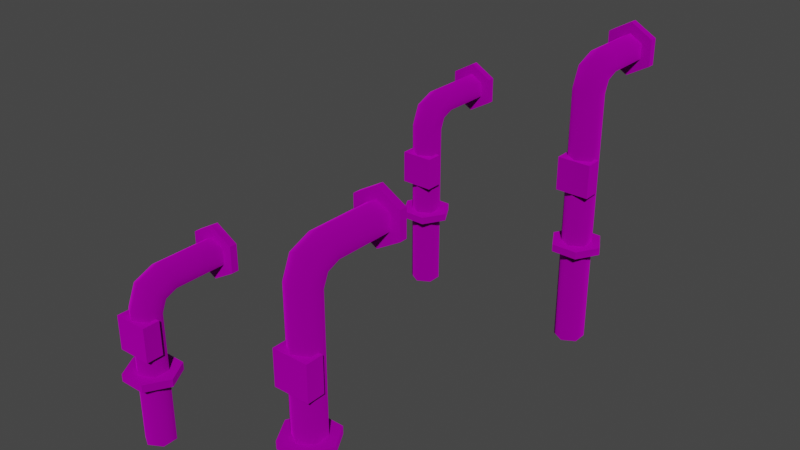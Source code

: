 # Source: pipes_standing.blend  (saved by Blender 3.4.6; exported with 4.5.12 LTS)
import bpy
from mathutils import Matrix  # noqa: F401  (used for matrix-valued properties, if any)

bpy.ops.wm.read_factory_settings(use_empty=True)
scene = bpy.context.scene
scene.name = 'Scene'

# ---- collections
col_collection = bpy.data.collections.new('Collection'); scene.collection.children.link(col_collection)
col_export = bpy.data.collections.new('Export'); scene.collection.children.link(col_export)

# ---- images (referenced by path relative to the original .blend; pixels are not part of the script)
import os
ASSET_DIR = os.environ.get("B2B_ASSET_DIR", "")  # directory of the original .blend (textures are referenced by path, not embedded)
HERE = os.path.dirname(os.path.abspath(__file__))  # packed textures are extracted next to this script under _unpacked/

def load_image(name, relpath, width, height, colorspace="sRGB"):
    """Load a texture the original file referenced (path relative to the .blend, or extracted next to this script)."""
    p = next((c for c in (os.path.join(HERE, relpath), os.path.join(ASSET_DIR, relpath)) if relpath and os.path.exists(c)), "")
    if p:
        img = bpy.data.images.load(p, check_existing=True)
        img.name = name
    else:  # same state as the original file: an image datablock whose file is absent (Cycles renders it pink)
        img = bpy.data.images.new(name, width, height)
        img.source = "FILE"
        img.filepath = "//" + (relpath or name)
    img.colorspace_settings.name = colorspace
    return img
img_pipe_small_iron_png = load_image('pipe_small_iron.png', 'pipe_small_iron.png', 1024, 1024, 'sRGB')
img_pipe_small_iron_fitting_png = load_image('pipe_small_iron_fitting.png', 'pipe_small_iron_fitting.png', 1024, 1024, 'sRGB')

# ---- materials (node trees are filled in below, after node groups)
mat_dummymtl_rsrc_world_prop_clockworks_pipes_small_standing_set_me = bpy.data.materials.new('dummymtl-rsrc.world.prop.clockworks.pipes_small_standing_set-Me')
mat_dummymtl_rsrc_world_prop_clockworks_pipes_small_standing_set_me.use_backface_culling = True
mat_dummymtl_rsrc_world_prop_clockworks_pipes_small_standing_set_me.use_transparent_shadow = False
mat_dummymtl_rsrc_world_prop_clockworks_pipes_small_standing_se = bpy.data.materials.new('dummymtl-rsrc.world.prop.clockworks.pipes_small_standing_se')
mat_dummymtl_rsrc_world_prop_clockworks_pipes_small_standing_se.use_backface_culling = True
mat_dummymtl_rsrc_world_prop_clockworks_pipes_small_standing_se.use_transparent_shadow = False

# ---- material node trees
mat_dummymtl_rsrc_world_prop_clockworks_pipes_small_standing_set_me.use_nodes = True; mat_dummymtl_rsrc_world_prop_clockworks_pipes_small_standing_set_me.node_tree.nodes.clear()
_N = mat_dummymtl_rsrc_world_prop_clockworks_pipes_small_standing_set_me.node_tree.nodes; _L = mat_dummymtl_rsrc_world_prop_clockworks_pipes_small_standing_set_me.node_tree.links
n0 = _N.new('ShaderNodeBsdfPrincipled'); n0.name = 'Principled BSDF'; n0.location = (10, 300)
n0.distribution = 'GGX'
n0.subsurface_method = 'RANDOM_WALK_SKIN'
n0.inputs[1].default_value = 1.0
n0.inputs[2].default_value = 1.0
n0.inputs[27].default_value = (0.0, 0.0, 0.0, 1.0)
n0.inputs[28].default_value = 1.0
n1 = _N.new('ShaderNodeOutputMaterial'); n1.name = 'Material Output'; n1.location = (320, 270)
n2 = _N.new('ShaderNodeTexImage'); n2.name = 'Image Texture'; n2.location = (-283, 204)
n2.image = img_pipe_small_iron_png
_L.new(n0.outputs[0], n1.inputs[0])
_L.new(n2.outputs[0], n0.inputs[0])
n1.is_active_output = True
mat_dummymtl_rsrc_world_prop_clockworks_pipes_small_standing_se.use_nodes = True; mat_dummymtl_rsrc_world_prop_clockworks_pipes_small_standing_se.node_tree.nodes.clear()
_N = mat_dummymtl_rsrc_world_prop_clockworks_pipes_small_standing_se.node_tree.nodes; _L = mat_dummymtl_rsrc_world_prop_clockworks_pipes_small_standing_se.node_tree.links
n0 = _N.new('ShaderNodeBsdfPrincipled'); n0.name = 'Principled BSDF'; n0.location = (10, 300)
n0.distribution = 'GGX'
n0.subsurface_method = 'RANDOM_WALK_SKIN'
n0.inputs[1].default_value = 1.0
n0.inputs[2].default_value = 1.0
n0.inputs[27].default_value = (0.0, 0.0, 0.0, 1.0)
n0.inputs[28].default_value = 1.0
n1 = _N.new('ShaderNodeOutputMaterial'); n1.name = 'Material Output'; n1.location = (320, 270)
n2 = _N.new('ShaderNodeTexImage'); n2.name = 'Image Texture'; n2.location = (-283, 204)
n2.image = img_pipe_small_iron_fitting_png
_L.new(n0.outputs[0], n1.inputs[0])
_L.new(n2.outputs[0], n0.inputs[0])
n1.is_active_output = True

# ---- world
world_world = bpy.data.worlds.new('World'); scene.world = world_world
world_world.use_nodes = True; world_world.node_tree.nodes.clear()
_N = world_world.node_tree.nodes; _L = world_world.node_tree.links
n0 = _N.new('ShaderNodeOutputWorld'); n0.name = 'World Output'; n0.location = (300, 300)
n1 = _N.new('ShaderNodeBackground'); n1.name = 'Background'; n1.location = (10, 300)
n1.inputs[0].default_value = (0.05088, 0.05088, 0.05088, 1.0)
_L.new(n1.outputs[0], n0.inputs[0])
n0.is_active_output = True
world_world.color = (0.05088, 0.05088, 0.05088)
world_world.use_sun_shadow = False
world_world.sun_shadow_jitter_overblur = 0.0

# ---- meshes
me_rsrc_world_prop_clockworks_pipes_small_standing_set_meshsets_pi = bpy.data.meshes.new('rsrc.world.prop.clockworks.pipes_small_standing_set-MeshSets[pi')
me_rsrc_world_prop_clockworks_pipes_small_standing_set_meshsets_pi.from_pydata([(0.1386, -1.56, 0.2559), (0.1386, -1.56, 0.9), (0.1386, -1.72, 0.2241), (0.1386, -1.72, 0.9), (1.339e-08, -1.8, 0.2082), (-2.942e-08, -1.8, 0.9), (-0.1386, -1.72, 0.2241), (-0.1386, -1.72, 0.9), (-0.1386, -1.56, 0.9), (7.594e-09, -1.48, 0.2718), (-2.942e-08, -1.48, 0.9), (0.1386, -1.508, 0.1315), (0.1386, -1.631, 0.009065), (1.963e-08, -1.692, -0.05217), (-0.1386, -1.631, 0.009065), (-0.1386, -1.508, 0.1315), (-0.1386, -1.56, 0.2559), (0.1386, -1.384, 0.08), (1.004e-08, -1.447, 0.1928), (-0.1386, -1.416, -0.08), (-0.1386, -1.384, 0.08), (0.1386, 0.5, 0.08), (-5.728e-09, 0.5, 0.16), (0.1386, 0.5, -0.08), (0.1386, -1.416, -0.08), (1.631e-09, 0.5, -0.16), (1.455e-08, -1.432, -0.16), (-0.1386, 0.5, -0.08), (-0.1386, 0.5, 0.08), (6.428e-09, -1.368, 0.16)], [], [(0, 9, 10), (10, 1, 0), (2, 0, 1), (1, 3, 2), (4, 2, 3), (3, 5, 4), (6, 4, 5), (5, 7, 6), (16, 6, 7), (7, 8, 16), (9, 16, 8), (8, 10, 9), (11, 18, 9), (9, 0, 11), (12, 11, 0), (0, 2, 12), (13, 12, 2), (2, 4, 13), (14, 13, 4), (4, 6, 14), (15, 14, 6), (6, 16, 15), (18, 15, 16), (16, 9, 18), (17, 29, 18), (18, 11, 17), (24, 17, 11), (11, 12, 24), (26, 24, 12), (12, 13, 26), (19, 26, 13), (13, 14, 19), (20, 19, 14), (14, 15, 20), (29, 20, 15), (15, 18, 29), (21, 22, 29), (29, 17, 21), (23, 21, 17), (17, 24, 23), (25, 23, 24), (24, 26, 25), (27, 25, 26), (26, 19, 27), (28, 27, 19), (19, 20, 28), (22, 28, 20), (20, 29, 22)])
me_rsrc_world_prop_clockworks_pipes_small_standing_set_meshsets_pi.polygons.foreach_set('use_smooth', [True] * 48)
_uv = me_rsrc_world_prop_clockworks_pipes_small_standing_set_meshsets_pi.uv_layers.new(name='UVMap')
_uv.uv.foreach_set('vector', [0.4458, 0.1667, 0.4488, 0.0, 0.5776, 0.0, 0.5776, 0.0, 0.5776, 0.1667, 0.4458, 0.1667, 0.4396, 0.3333, 0.4458, 0.1667, 0.5776, 0.1667, 0.5776, 0.1667, 0.5776, 0.3333, 0.4396, 0.3333, 0.4366, 0.5, 0.4396, 0.3333, 0.5776, 0.3333, 0.5776, 0.3333, 0.5776, 0.5, 0.4366, 0.5, 0.4396, 0.6667, 0.4366, 0.5, 0.5776, 0.5, 0.5776, 0.5, 0.5776, 0.6667, 0.4396, 0.6667, 0.4458, 0.8333, 0.4396, 0.6667, 0.5776, 0.6667, 0.5776, 0.6667, 0.5776, 0.8333, 0.4458, 0.8333, 0.4488, 1.0, 0.4458, 0.8333, 0.5776, 0.8333, 0.5776, 0.8333, 0.5776, 1.0, 0.4488, 1.0, 0.4066, 0.8334, 0.4129, 1.0, 0.4294, 1.0, 0.4294, 1.0, 0.4325, 0.8334, 0.4066, 0.8334, 0.3938, 0.6668, 0.4066, 0.8334, 0.4325, 0.8334, 0.4325, 0.8334, 0.4386, 0.6668, 0.3938, 0.6668, 0.3874, 0.5, 0.3938, 0.6668, 0.4386, 0.6668, 0.4386, 0.6668, 0.4416, 0.5, 0.3874, 0.5, 0.3938, 0.3332, 0.3874, 0.5, 0.4416, 0.5, 0.4416, 0.5, 0.4386, 0.3332, 0.3938, 0.3332, 0.4066, 0.1666, 0.3938, 0.3332, 0.4386, 0.3332, 0.4386, 0.3332, 0.4325, 0.1666, 0.4066, 0.1666, 0.4129, 0.0, 0.4066, 0.1666, 0.4325, 0.1666, 0.4325, 0.1666, 0.4294, 0.0, 0.4129, 0.0, 0.363, 0.8331, 0.3661, 1.0, 0.3825, 1.0, 0.3825, 1.0, 0.3889, 0.8332, 0.363, 0.8331, 0.3569, 0.6667, 0.363, 0.8331, 0.3889, 0.8332, 0.3889, 0.8332, 0.4016, 0.6667, 0.3569, 0.6667, 0.3538, 0.5, 0.3569, 0.6667, 0.4016, 0.6667, 0.4016, 0.6667, 0.408, 0.5, 0.3538, 0.5, 0.3569, 0.3333, 0.3538, 0.5, 0.408, 0.5, 0.408, 0.5, 0.4016, 0.3333, 0.3569, 0.3333, 0.363, 0.1667, 0.3569, 0.3333, 0.4016, 0.3333, 0.4016, 0.3333, 0.3889, 0.1667, 0.363, 0.1667, 0.3661, 0.0, 0.363, 0.1667, 0.3889, 0.1667, 0.3889, 0.1667, 0.3825, 0.0, 0.3661, 0.0, 0.0, 0.1668, 0.0, -5.555e-05, 0.3502, -5.555e-05, 0.3502, -5.555e-05, 0.3532, 0.1668, 0.0, 0.1668, 0.0, 0.3333, 0.0, 0.1668, 0.3532, 0.1668, 0.3532, 0.1668, 0.3593, 0.3333, 0.0, 0.3333, 0.0, 0.4999, 0.0, 0.3333, 0.3593, 0.3333, 0.3593, 0.3333, 0.3624, 0.4999, 0.0, 0.4999, 0.0, 0.6666, 0.0, 0.4999, 0.3624, 0.4999, 0.3624, 0.4999, 0.3593, 0.6666, 0.0, 0.6666, 0.0, 0.8333, 0.0, 0.6666, 0.3593, 0.6666, 0.3593, 0.6666, 0.3532, 0.8333, 0.0, 0.8333, 0.0, 0.9999, 0.0, 0.8333, 0.3532, 0.8333, 0.3532, 0.8333, 0.3502, 0.9999, 0.0, 0.9999])
me_rsrc_world_prop_clockworks_pipes_small_standing_set_meshsets_pi.materials.append(mat_dummymtl_rsrc_world_prop_clockworks_pipes_small_standing_set_me)
me_rsrc_world_prop_clockworks_pipes_small_standing_set_meshsets_pi.update()
me_rsrc_world_prop_clockworks_pipes_small_standing_set_meshsets_pi.normals_split_custom_set([tuple(v) for v in zip(*[iter([0.8946, 0.4382, 0.08716, 6.837e-06, 0.9808, 0.1951, -1.12e-05, 1.0, -2.18e-07, -1.12e-05, 1.0, -2.18e-07, 0.866, 0.5, 0.0, 0.8946, 0.4382, 0.08716, 0.8415, -0.5299, -0.1054, 0.8946, 0.4382, 0.08716, 0.866, 0.5, 0.0, 0.866, 0.5, 0.0, 0.866, -0.5, 2.279e-08, 0.8415, -0.5299, -0.1054, -1.329e-05, -0.9808, -0.1951, 0.8415, -0.5299, -0.1054, 0.866, -0.5, 2.279e-08, 0.866, -0.5, 2.279e-08, 1.01e-05, -1.0, 2.271e-08, -1.329e-05, -0.9808, -0.1951, -0.8415, -0.5298, -0.1054, -1.329e-05, -0.9808, -0.1951, 1.01e-05, -1.0, 2.271e-08, 1.01e-05, -1.0, 2.271e-08, -0.866, -0.5, 0.0, -0.8415, -0.5298, -0.1054, -0.8946, 0.4382, 0.08716, -0.8415, -0.5298, -0.1054, -0.866, -0.5, 0.0, -0.866, -0.5, 0.0, -0.866, 0.5, -1.906e-07, -0.8946, 0.4382, 0.08716, 6.837e-06, 0.9808, 0.1951, -0.8946, 0.4382, 0.08716, -0.866, 0.5, -1.906e-07, -0.866, 0.5, -1.906e-07, -1.12e-05, 1.0, -2.18e-07, 6.837e-06, 0.9808, 0.1951, 0.9242, 0.27, 0.27, 2.822e-06, 0.7071, 0.7071, 6.837e-06, 0.9808, 0.1951, 6.837e-06, 0.9808, 0.1951, 0.8946, 0.4382, 0.08716, 0.9242, 0.27, 0.27, 0.824, -0.4006, -0.4006, 0.9242, 0.27, 0.27, 0.8946, 0.4382, 0.08716, 0.8946, 0.4382, 0.08716, 0.8415, -0.5299, -0.1054, 0.824, -0.4006, -0.4006, -1.363e-06, -0.7071, -0.7071, 0.824, -0.4006, -0.4006, 0.8415, -0.5299, -0.1054, 0.8415, -0.5299, -0.1054, -1.329e-05, -0.9808, -0.1951, -1.363e-06, -0.7071, -0.7071, -0.824, -0.4006, -0.4006, -1.363e-06, -0.7071, -0.7071, -1.329e-05, -0.9808, -0.1951, -1.329e-05, -0.9808, -0.1951, -0.8415, -0.5298, -0.1054, -0.824, -0.4006, -0.4006, -0.9242, 0.27, 0.27, -0.824, -0.4006, -0.4006, -0.8415, -0.5298, -0.1054, -0.8415, -0.5298, -0.1054, -0.8946, 0.4382, 0.08716, -0.9242, 0.27, 0.27, 2.822e-06, 0.7071, 0.7071, -0.9242, 0.27, 0.27, -0.8946, 0.4382, 0.08716, -0.8946, 0.4382, 0.08716, 6.837e-06, 0.9808, 0.1951, 2.822e-06, 0.7071, 0.7071, 0.8946, 0.08716, 0.4382, -5.904e-06, 0.1951, 0.9808, 2.822e-06, 0.7071, 0.7071, 2.822e-06, 0.7071, 0.7071, 0.9242, 0.27, 0.27, 0.8946, 0.08716, 0.4382, 0.8415, -0.1054, -0.5298, 0.8946, 0.08716, 0.4382, 0.9242, 0.27, 0.27, 0.9242, 0.27, 0.27, 0.824, -0.4006, -0.4006, 0.8415, -0.1054, -0.5298, 4.017e-06, -0.1951, -0.9808, 0.8415, -0.1054, -0.5298, 0.824, -0.4006, -0.4006, 0.824, -0.4006, -0.4006, -1.363e-06, -0.7071, -0.7071, 4.017e-06, -0.1951, -0.9808, -0.8415, -0.1054, -0.5299, 4.017e-06, -0.1951, -0.9808, -1.363e-06, -0.7071, -0.7071, -1.363e-06, -0.7071, -0.7071, -0.824, -0.4006, -0.4006, -0.8415, -0.1054, -0.5299, -0.8946, 0.08717, 0.4382, -0.8415, -0.1054, -0.5299, -0.824, -0.4006, -0.4006, -0.824, -0.4006, -0.4006, -0.9242, 0.27, 0.27, -0.8946, 0.08717, 0.4382, -5.904e-06, 0.1951, 0.9808, -0.8946, 0.08717, 0.4382, -0.9242, 0.27, 0.27, -0.9242, 0.27, 0.27, 2.822e-06, 0.7071, 0.7071, -5.904e-06, 0.1951, 0.9808, 0.866, -1.244e-10, 0.5, -4.184e-06, 2.332e-08, 1.0, -5.904e-06, 0.1951, 0.9808, -5.904e-06, 0.1951, 0.9808, 0.8946, 0.08716, 0.4382, 0.866, -1.244e-10, 0.5, 0.866, 2.278e-08, -0.5, 0.866, -1.244e-10, 0.5, 0.8946, 0.08716, 0.4382, 0.8946, 0.08716, 0.4382, 0.8415, -0.1054, -0.5298, 0.866, 2.278e-08, -0.5, 4.382e-06, 2.14e-08, -1.0, 0.866, 2.278e-08, -0.5, 0.8415, -0.1054, -0.5298, 0.8415, -0.1054, -0.5298, 4.017e-06, -0.1951, -0.9808, 4.382e-06, 2.14e-08, -1.0, -0.866, -1.648e-09, -0.5, 4.382e-06, 2.14e-08, -1.0, 4.017e-06, -0.1951, -0.9808, 4.017e-06, -0.1951, -0.9808, -0.8415, -0.1054, -0.5299, -0.866, -1.648e-09, -0.5, -0.866, 2.457e-08, 0.5, -0.866, -1.648e-09, -0.5, -0.8415, -0.1054, -0.5299, -0.8415, -0.1054, -0.5299, -0.8946, 0.08717, 0.4382, -0.866, 2.457e-08, 0.5, -4.184e-06, 2.332e-08, 1.0, -0.866, 2.457e-08, 0.5, -0.8946, 0.08717, 0.4382, -0.8946, 0.08717, 0.4382, -5.904e-06, 0.1951, 0.9808, -4.184e-06, 2.332e-08, 1.0])] * 3)])
me_rsrc_world_prop_clockworks_pipes_small_standing_set_meshset = bpy.data.meshes.new('rsrc.world.prop.clockworks.pipes_small_standing_set-MeshSet')
me_rsrc_world_prop_clockworks_pipes_small_standing_set_meshset.from_pydata([(-4.974e-08, -1.92, 0.9), (-0.2425, -1.78, 0.9), (-0.2425, -1.78, 0.82), (-0.2425, -1.5, 0.9), (3.925e-08, -1.36, 0.9), (3.21e-08, -1.36, 0.82), (0.2425, -1.5, 0.9), (0.2425, -1.78, 0.82), (0.2425, -1.78, 0.9), (-0.14, -0.325, -0.2425), (-0.14, -0.405, -0.2425), (0.14, -0.325, -0.2425), (0.28, -0.405, 1.09e-07), (0.14, -0.405, -0.2425), (0.28, -0.325, 7.083e-08), (0.14, -0.325, 0.2425), (0.14, -0.405, 0.2425), (-0.14, -0.325, 0.2425), (-0.14, -0.405, 0.2425), (-0.28, -0.325, 1.09e-07), (-0.18, -0.75, 6.676e-08), (-0.18, -0.75, -0.18), (0.18, -0.75, -0.18), (-0.18, -1.11, -0.18), (0.18, -0.75, 6.676e-08), (0.18, -1.11, -0.18), (0.18, -1.11, -9.537e-09), (-0.18, -1.11, -9.537e-09), (-5.689e-08, -1.92, 0.82), (-0.2425, -1.5, 0.82), (0.2425, -1.5, 0.82), (-0.28, -0.405, 1.471e-07)], [], [(0, 2, 28), (0, 1, 2), (1, 29, 2), (1, 3, 29), (3, 5, 29), (3, 4, 5), (4, 30, 5), (4, 6, 30), (6, 7, 30), (6, 8, 7), (8, 28, 7), (8, 0, 28), (19, 10, 31), (19, 9, 10), (9, 13, 10), (9, 11, 13), (11, 12, 13), (11, 14, 12), (14, 16, 12), (14, 15, 16), (15, 18, 16), (15, 17, 18), (17, 31, 18), (17, 19, 31), (20, 27, 26), (26, 24, 20), (21, 22, 25), (25, 23, 21), (24, 26, 25), (25, 22, 24), (26, 27, 23), (23, 25, 26), (27, 20, 21), (21, 23, 27), (28, 2, 29), (28, 29, 5), (28, 5, 7), (7, 5, 30), (12, 10, 13), (31, 10, 12), (31, 12, 16), (31, 16, 18)])
me_rsrc_world_prop_clockworks_pipes_small_standing_set_meshset.polygons.foreach_set('use_smooth', [1, 1, 0, 0, 1, 1, 1, 1, 0, 0, 1, 1, 0, 0, 0, 0, 1, 0, 1, 1, 0, 0, 1, 1, 0, 0, 0, 0, 0, 0, 0, 0, 0, 0, 0, 0, 0, 0, 0, 0, 0, 0])
_uv = me_rsrc_world_prop_clockworks_pipes_small_standing_set_meshset.uv_layers.new(name='UVMap')
_uv.uv.foreach_set('vector', [0.5, 0.9941, 0.3984, 0.7069, 0.3984, 0.9941, 0.5, 0.9941, 0.5, 0.7069, 0.3984, 0.7069, 0.5, 0.7069, 0.3984, 0.4193, 0.3984, 0.7069, 0.5, 0.7069, 0.5, 0.4193, 0.3984, 0.4193, 0.5, 0.4193, 0.3984, 0.1326, 0.3984, 0.4193, 0.5, 0.4193, 0.5, 0.1326, 0.3984, 0.1326, 0.5, 0.1326, 0.3984, 0.4197, 0.3984, 0.1326, 0.5, 0.1326, 0.5, 0.4197, 0.3984, 0.4197, 0.5, 0.4197, 0.3984, 0.7069, 0.3984, 0.4197, 0.5, 0.4197, 0.5, 0.7069, 0.3984, 0.7069, 0.5, 0.7069, 0.3984, 0.9941, 0.3984, 0.7069, 0.5, 0.7069, 0.5, 0.9941, 0.3984, 0.9941, 2.0, 0.0, 1.667, 0.076, 2.0, 0.076, 2.0, 0.0, 1.667, 0.0, 1.667, 0.076, 1.667, 0.0, 1.333, 0.076, 1.667, 0.076, 1.667, 0.0, 1.333, 0.0, 1.333, 0.076, 1.333, 0.0, 1.0, 0.076, 1.333, 0.076, 1.333, 0.0, 1.0, 0.0, 1.0, 0.076, 1.0, 0.0, 0.667, 0.076, 1.0, 0.076, 1.0, 0.0, 0.667, 0.0, 0.667, 0.076, 0.667, 0.0, 0.333, 0.076, 0.667, 0.076, 0.667, 0.0, 0.333, 0.0, 0.333, 0.076, 0.333, 0.0, 4.19e-05, 0.076, 0.333, 0.076, 0.333, 0.0, 4.19e-05, 0.0, 4.19e-05, 0.076, 0.3947, 0.1929, 0.3947, 0.4201, 0.6041, 0.4201, 0.6041, 0.4201, 0.6041, 0.1929, 0.3947, 0.1929, -0.2081, 0.7427, -0.2081, 0.3243, 0.2104, 0.3243, 0.2104, 0.3243, 0.2104, 0.7427, -0.2081, 0.7427, 0.6087, 0.4174, 0.6087, 0.7116, 0.3913, 0.7116, 0.3913, 0.7116, 0.3913, 0.4174, 0.6087, 0.4174, 0.616, 0.7075, 0.616, 1.0, 0.3983, 1.0, 0.3983, 1.0, 0.3983, 0.7075, 0.616, 0.7075, 0.3913, 0.7116, 0.3913, 0.4174, 0.6087, 0.4174, 0.6087, 0.4174, 0.6087, 0.7116, 0.3913, 0.7116, -8.125e-07, 0.9915, -0.3897, 0.7665, -0.3897, 0.3165, -8.125e-07, 0.9915, -0.3897, 0.3165, -7.052e-07, 0.09149, -8.125e-07, 0.9915, -7.052e-07, 0.09149, 0.3897, 0.7665, 0.3897, 0.7665, -7.052e-07, 0.09149, 0.3897, 0.3165, 1.0, 0.9847, 0.6103, 0.3097, 0.6103, 0.7597, 1.0, 0.08466, 0.6103, 0.3097, 1.0, 0.9847, 1.0, 0.08466, 1.0, 0.9847, 1.39, 0.7597, 1.0, 0.08466, 1.39, 0.7597, 1.39, 0.3097])
me_rsrc_world_prop_clockworks_pipes_small_standing_set_meshset.materials.append(mat_dummymtl_rsrc_world_prop_clockworks_pipes_small_standing_se)
me_rsrc_world_prop_clockworks_pipes_small_standing_set_meshset.update()
me_rsrc_world_prop_clockworks_pipes_small_standing_set_meshset.normals_split_custom_set([tuple(v) for v in zip(*[iter([-0.5, -0.866, 9.565e-07, -0.5, -0.866, 0.0, 0.5, -0.866, 7.871e-07, -0.5, -0.866, 9.565e-07, -0.5, -0.866, 0.0, -0.5, -0.866, 0.0, -1.0, 0.0, 0.0, -1.0, 0.0, 0.0, -1.0, 0.0, 0.0, -1.0, 0.0, 0.0, -1.0, 0.0, 0.0, -1.0, 0.0, 0.0, -0.5, 0.866, -1.539e-07, -0.5, 0.866, -2.25e-06, -0.5, 0.866, 0.0, -0.5, 0.866, -1.539e-07, 0.5, 0.866, -2.039e-06, -0.5, 0.866, -2.25e-06, 0.5, 0.866, -2.039e-06, 0.5, 0.866, -4.714e-07, -0.5, 0.866, -2.25e-06, 0.5, 0.866, -2.039e-06, 0.5, 0.866, 0.0, 0.5, 0.866, -4.714e-07, 1.0, 0.0, 0.0, 1.0, 0.0, 0.0, 1.0, 0.0, 0.0, 1.0, 0.0, 0.0, 1.0, 0.0, 0.0, 1.0, 0.0, 0.0, 0.5, -0.866, 2.542e-07, 0.5, -0.866, 7.871e-07, 0.5, -0.866, 0.0, 0.5, -0.866, 2.542e-07, -0.5, -0.866, 9.565e-07, 0.5, -0.866, 7.871e-07, -0.866, 0.0, -0.5, -0.866, 0.0, -0.5, -0.866, 0.0, -0.5, -0.866, 0.0, -0.5, -0.866, 0.0, -0.5, -0.866, 0.0, -0.5, 0.0, 0.0, -1.0, 0.0, 0.0, -1.0, 0.0, 0.0, -1.0, 0.0, 0.0, -1.0, 0.0, 0.0, -1.0, 0.0, 0.0, -1.0, 0.866, 0.0, -0.5, 0.866, 0.0, -0.5, 0.866, 0.0, -0.5, 0.866, -6.211e-07, -0.5, 0.866, -6.211e-07, -0.5, 0.866, -6.211e-07, -0.5, 0.866, 5.474e-07, 0.5, 0.866, 1.178e-07, 0.5, 0.866, 6.652e-07, 0.5, 0.866, 5.474e-07, 0.5, 0.866, 0.0, 0.5, 0.866, 1.178e-07, 0.5, 0.0, 0.0, 1.0, 0.0, 0.0, 1.0, 0.0, 0.0, 1.0, 0.0, 0.0, 1.0, 0.0, 0.0, 1.0, 0.0, 0.0, 1.0, -0.866, -7.825e-09, 0.5, -0.866, -3.635e-08, 0.5, -0.866, 0.0, 0.5, -0.866, -7.825e-09, 0.5, -0.866, -4.417e-08, 0.5, -0.866, -3.635e-08, 0.5, 0.0, -2.119e-07, 1.0, 0.0, -2.119e-07, 1.0, 0.0, -2.119e-07, 1.0, 0.0, -2.119e-07, 1.0, 0.0, -2.119e-07, 1.0, 0.0, -2.119e-07, 1.0, 0.0, 0.0, -1.0, 0.0, 0.0, -1.0, 0.0, 0.0, -1.0, 0.0, 0.0, -1.0, 0.0, 0.0, -1.0, 0.0, 0.0, -1.0, 1.0, 0.0, 0.0, 1.0, 0.0, 0.0, 1.0, 0.0, 0.0, 1.0, 0.0, 0.0, 1.0, 0.0, 0.0, 1.0, 0.0, 0.0, 0.0, -1.0, 0.0, 0.0, -1.0, 0.0, 0.0, -1.0, 0.0, 0.0, -1.0, 0.0, 0.0, -1.0, 0.0, 0.0, -1.0, 0.0, -1.0, 0.0, 0.0, -1.0, 0.0, 0.0, -1.0, 0.0, 0.0, -1.0, 0.0, 0.0, -1.0, 0.0, 0.0, -1.0, 0.0, 0.0, 4.389e-07, 0.0, -1.0, 4.389e-07, 0.0, -1.0, 4.389e-07, 0.0, -1.0, -1.097e-07, 0.0, -1.0, -1.097e-07, 0.0, -1.0, -1.097e-07, 0.0, -1.0, 0.0, 0.0, -1.0, 0.0, 0.0, -1.0, 0.0, 0.0, -1.0, -2.195e-07, 0.0, -1.0, -2.195e-07, 0.0, -1.0, -2.195e-07, 0.0, -1.0, 0.0, -1.0, -2.195e-07, 0.0, -1.0, -2.195e-07, 0.0, -1.0, -2.195e-07, 0.0, -1.0, 0.0, 0.0, -1.0, 0.0, 0.0, -1.0, 0.0, 0.0, -1.0, -1.097e-07, 0.0, -1.0, -1.097e-07, 0.0, -1.0, -1.097e-07, 0.0, -1.0, 2.195e-07, 0.0, -1.0, 2.195e-07, 0.0, -1.0, 2.195e-07])] * 3)])
me_rsrc_world_prop_clockworks_pipes_small_standing_set_meshset_001 = bpy.data.meshes.new('rsrc.world.prop.clockworks.pipes_small_standing_set-MeshSet.001')
me_rsrc_world_prop_clockworks_pipes_small_standing_set_meshset_001.from_pydata([(0.1386, -1.06, 0.2559), (0.1386, -1.06, 0.9), (0.1386, -1.22, 0.2241), (0.1386, -1.22, 0.9), (1.339e-08, -1.3, 0.2082), (-2.942e-08, -1.3, 0.9), (-0.1386, -1.22, 0.2241), (-0.1386, -1.22, 0.9), (-0.1386, -1.06, 0.9), (7.594e-09, -0.98, 0.2718), (-2.942e-08, -0.98, 0.9), (0.1386, -1.008, 0.1315), (0.1386, -1.131, 0.009065), (1.963e-08, -1.192, -0.05217), (-0.1386, -1.131, 0.009065), (-0.1386, -1.008, 0.1315), (-0.1386, -1.06, 0.2559), (0.1386, -0.8841, 0.08), (1.004e-08, -0.9472, 0.1928), (-0.1386, -0.9159, -0.08), (-0.1386, -0.8841, 0.08), (0.1386, 0.5, 0.08), (-5.728e-09, 0.5, 0.16), (0.1386, 0.5, -0.08), (0.1386, -0.9159, -0.08), (1.631e-09, 0.5, -0.16), (1.455e-08, -0.9318, -0.16), (-0.1386, 0.5, -0.08), (-0.1386, 0.5, 0.08), (6.428e-09, -0.8682, 0.16)], [], [(0, 9, 10), (10, 1, 0), (2, 0, 1), (1, 3, 2), (4, 2, 3), (3, 5, 4), (6, 4, 5), (5, 7, 6), (16, 6, 7), (7, 8, 16), (9, 16, 8), (8, 10, 9), (11, 18, 9), (9, 0, 11), (12, 11, 0), (0, 2, 12), (13, 12, 2), (2, 4, 13), (14, 13, 4), (4, 6, 14), (15, 14, 6), (6, 16, 15), (18, 15, 16), (16, 9, 18), (17, 29, 18), (18, 11, 17), (24, 17, 11), (11, 12, 24), (26, 24, 12), (12, 13, 26), (19, 26, 13), (13, 14, 19), (20, 19, 14), (14, 15, 20), (29, 20, 15), (15, 18, 29), (21, 22, 29), (29, 17, 21), (23, 21, 17), (17, 24, 23), (25, 23, 24), (24, 26, 25), (27, 25, 26), (26, 19, 27), (28, 27, 19), (19, 20, 28), (22, 28, 20), (20, 29, 22)])
me_rsrc_world_prop_clockworks_pipes_small_standing_set_meshset_001.polygons.foreach_set('use_smooth', [True] * 48)
_uv = me_rsrc_world_prop_clockworks_pipes_small_standing_set_meshset_001.uv_layers.new(name='UVMap')
_uv.uv.foreach_set('vector', [0.3793, 0.1667, 0.3824, 0.0, 0.5112, 0.0, 0.5112, 0.0, 0.5112, 0.1667, 0.3793, 0.1667, 0.3732, 0.3333, 0.3793, 0.1667, 0.5112, 0.1667, 0.5112, 0.1667, 0.5112, 0.3333, 0.3732, 0.3333, 0.3701, 0.5, 0.3732, 0.3333, 0.5112, 0.3333, 0.5112, 0.3333, 0.5112, 0.5, 0.3701, 0.5, 0.3732, 0.6667, 0.3701, 0.5, 0.5112, 0.5, 0.5112, 0.5, 0.5112, 0.6667, 0.3732, 0.6667, 0.3793, 0.8333, 0.3732, 0.6667, 0.5112, 0.6667, 0.5112, 0.6667, 0.5112, 0.8333, 0.3793, 0.8333, 0.3824, 1.0, 0.3793, 0.8333, 0.5112, 0.8333, 0.5112, 0.8333, 0.5112, 1.0, 0.3824, 1.0, 0.3401, 0.8334, 0.3465, 1.0, 0.3629, 1.0, 0.3629, 1.0, 0.366, 0.8334, 0.3401, 0.8334, 0.3274, 0.6668, 0.3401, 0.8334, 0.366, 0.8334, 0.366, 0.8334, 0.3721, 0.6668, 0.3274, 0.6668, 0.321, 0.5, 0.3274, 0.6668, 0.3721, 0.6668, 0.3721, 0.6668, 0.3752, 0.5, 0.321, 0.5, 0.3274, 0.3332, 0.321, 0.5, 0.3752, 0.5, 0.3752, 0.5, 0.3721, 0.3332, 0.3274, 0.3332, 0.3401, 0.1666, 0.3274, 0.3332, 0.3721, 0.3332, 0.3721, 0.3332, 0.366, 0.1666, 0.3401, 0.1666, 0.3465, 0.0, 0.3401, 0.1666, 0.366, 0.1666, 0.366, 0.1666, 0.3629, 0.0, 0.3465, 0.0, 0.2966, 0.8331, 0.2996, 1.0, 0.3161, 1.0, 0.3161, 1.0, 0.3224, 0.8332, 0.2966, 0.8331, 0.2904, 0.6667, 0.2966, 0.8331, 0.3224, 0.8332, 0.3224, 0.8332, 0.3352, 0.6667, 0.2904, 0.6667, 0.2874, 0.5, 0.2904, 0.6667, 0.3352, 0.6667, 0.3352, 0.6667, 0.3416, 0.5, 0.2874, 0.5, 0.2904, 0.3333, 0.2874, 0.5, 0.3416, 0.5, 0.3416, 0.5, 0.3352, 0.3333, 0.2904, 0.3333, 0.2966, 0.1667, 0.2904, 0.3333, 0.3352, 0.3333, 0.3352, 0.3333, 0.3224, 0.1667, 0.2966, 0.1667, 0.2996, 0.0, 0.2966, 0.1667, 0.3224, 0.1667, 0.3224, 0.1667, 0.3161, 0.0, 0.2996, 0.0, 0.0, 0.1668, 0.0, -5.555e-05, 0.2837, -5.555e-05, 0.2837, -5.555e-05, 0.2868, 0.1668, 0.0, 0.1668, 0.0, 0.3333, 0.0, 0.1668, 0.2868, 0.1668, 0.2868, 0.1668, 0.2929, 0.3333, 0.0, 0.3333, 0.0, 0.4999, 0.0, 0.3333, 0.2929, 0.3333, 0.2929, 0.3333, 0.296, 0.4999, 0.0, 0.4999, 0.0, 0.6666, 0.0, 0.4999, 0.296, 0.4999, 0.296, 0.4999, 0.2929, 0.6666, 0.0, 0.6666, 0.0, 0.8333, 0.0, 0.6666, 0.2929, 0.6666, 0.2929, 0.6666, 0.2868, 0.8333, 0.0, 0.8333, 0.0, 0.9999, 0.0, 0.8333, 0.2868, 0.8333, 0.2868, 0.8333, 0.2837, 0.9999, 0.0, 0.9999])
me_rsrc_world_prop_clockworks_pipes_small_standing_set_meshset_001.materials.append(mat_dummymtl_rsrc_world_prop_clockworks_pipes_small_standing_set_me)
me_rsrc_world_prop_clockworks_pipes_small_standing_set_meshset_001.update()
me_rsrc_world_prop_clockworks_pipes_small_standing_set_meshset_001.normals_split_custom_set([tuple(v) for v in zip(*[iter([0.8946, 0.4382, 0.08716, 9.06e-06, 0.9808, 0.1951, -1.126e-05, 1.0, -8.18e-08, -1.126e-05, 1.0, -8.18e-08, 0.866, 0.5, 0.0, 0.8946, 0.4382, 0.08716, 0.8415, -0.5299, -0.1054, 0.8946, 0.4382, 0.08716, 0.866, 0.5, 0.0, 0.866, 0.5, 0.0, 0.866, -0.5, -3.524e-08, 0.8415, -0.5299, -0.1054, -1.335e-05, -0.9808, -0.1951, 0.8415, -0.5299, -0.1054, 0.866, -0.5, -3.524e-08, 0.866, -0.5, -3.524e-08, 1.008e-05, -1.0, -3.511e-08, -1.335e-05, -0.9808, -0.1951, -0.8415, -0.5298, -0.1054, -1.335e-05, -0.9808, -0.1951, 1.008e-05, -1.0, -3.511e-08, 1.008e-05, -1.0, -3.511e-08, -0.866, -0.5, 0.0, -0.8415, -0.5298, -0.1054, -0.8946, 0.4382, 0.08716, -0.8415, -0.5298, -0.1054, -0.866, -0.5, 0.0, -0.866, -0.5, 0.0, -0.866, 0.5, -8.144e-08, -0.8946, 0.4382, 0.08716, 9.06e-06, 0.9808, 0.1951, -0.8946, 0.4382, 0.08716, -0.866, 0.5, -8.144e-08, -0.866, 0.5, -8.144e-08, -1.126e-05, 1.0, -8.18e-08, 9.06e-06, 0.9808, 0.1951, 0.9242, 0.27, 0.27, 4.197e-08, 0.7071, 0.7071, 9.06e-06, 0.9808, 0.1951, 9.06e-06, 0.9808, 0.1951, 0.8946, 0.4382, 0.08716, 0.9242, 0.27, 0.27, 0.824, -0.4006, -0.4006, 0.9242, 0.27, 0.27, 0.8946, 0.4382, 0.08716, 0.8946, 0.4382, 0.08716, 0.8415, -0.5299, -0.1054, 0.824, -0.4006, -0.4006, -2.044e-07, -0.7071, -0.7071, 0.824, -0.4006, -0.4006, 0.8415, -0.5299, -0.1054, 0.8415, -0.5299, -0.1054, -1.335e-05, -0.9808, -0.1951, -2.044e-07, -0.7071, -0.7071, -0.824, -0.4006, -0.4006, -2.044e-07, -0.7071, -0.7071, -1.335e-05, -0.9808, -0.1951, -1.335e-05, -0.9808, -0.1951, -0.8415, -0.5298, -0.1054, -0.824, -0.4006, -0.4006, -0.9242, 0.27, 0.27, -0.824, -0.4006, -0.4006, -0.8415, -0.5298, -0.1054, -0.8415, -0.5298, -0.1054, -0.8946, 0.4382, 0.08716, -0.9242, 0.27, 0.27, 4.197e-08, 0.7071, 0.7071, -0.9242, 0.27, 0.27, -0.8946, 0.4382, 0.08716, -0.8946, 0.4382, 0.08716, 9.06e-06, 0.9808, 0.1951, 4.197e-08, 0.7071, 0.7071, 0.8946, 0.08716, 0.4382, -8.331e-06, 0.1951, 0.9808, 4.197e-08, 0.7071, 0.7071, 4.197e-08, 0.7071, 0.7071, 0.9242, 0.27, 0.27, 0.8946, 0.08716, 0.4382, 0.8415, -0.1054, -0.5298, 0.8946, 0.08716, 0.4382, 0.9242, 0.27, 0.27, 0.9242, 0.27, 0.27, 0.824, -0.4006, -0.4006, 0.8415, -0.1054, -0.5298, 7.343e-06, -0.1951, -0.9808, 0.8415, -0.1054, -0.5298, 0.824, -0.4006, -0.4006, 0.824, -0.4006, -0.4006, -2.044e-07, -0.7071, -0.7071, 7.343e-06, -0.1951, -0.9808, -0.8415, -0.1054, -0.5299, 7.343e-06, -0.1951, -0.9808, -2.044e-07, -0.7071, -0.7071, -2.044e-07, -0.7071, -0.7071, -0.824, -0.4006, -0.4006, -0.8415, -0.1054, -0.5299, -0.8946, 0.08717, 0.4382, -0.8415, -0.1054, -0.5299, -0.824, -0.4006, -0.4006, -0.824, -0.4006, -0.4006, -0.9242, 0.27, 0.27, -0.8946, 0.08717, 0.4382, -8.331e-06, 0.1951, 0.9808, -0.8946, 0.08717, 0.4382, -0.9242, 0.27, 0.27, -0.9242, 0.27, 0.27, 4.197e-08, 0.7071, 0.7071, -8.331e-06, 0.1951, 0.9808, 0.866, 4.923e-10, 0.5, -2.037e-06, 3.11e-08, 1.0, -8.331e-06, 0.1951, 0.9808, -8.331e-06, 0.1951, 0.9808, 0.8946, 0.08716, 0.4382, 0.866, 4.923e-10, 0.5, 0.866, 3.081e-08, -0.5, 0.866, 4.923e-10, 0.5, 0.8946, 0.08716, 0.4382, 0.8946, 0.08716, 0.4382, 0.8415, -0.1054, -0.5298, 0.866, 3.081e-08, -0.5, 2.256e-06, 2.844e-08, -1.0, 0.866, 3.081e-08, -0.5, 0.8415, -0.1054, -0.5298, 0.8415, -0.1054, -0.5298, 7.343e-06, -0.1951, -0.9808, 2.256e-06, 2.844e-08, -1.0, -0.866, -2.181e-09, -0.5, 2.256e-06, 2.844e-08, -1.0, 7.343e-06, -0.1951, -0.9808, 7.343e-06, -0.1951, -0.9808, -0.8415, -0.1054, -0.5299, -0.866, -2.181e-09, -0.5, -0.866, 3.342e-08, 0.5, -0.866, -2.181e-09, -0.5, -0.8415, -0.1054, -0.5299, -0.8415, -0.1054, -0.5299, -0.8946, 0.08717, 0.4382, -0.866, 3.342e-08, 0.5, -2.037e-06, 3.11e-08, 1.0, -0.866, 3.342e-08, 0.5, -0.8946, 0.08717, 0.4382, -0.8946, 0.08717, 0.4382, -8.331e-06, 0.1951, 0.9808, -2.037e-06, 3.11e-08, 1.0])] * 3)])
me_rsrc_world_prop_clockworks_pipes_small_standing_set_meshset_002 = bpy.data.meshes.new('rsrc.world.prop.clockworks.pipes_small_standing_set-MeshSet.002')
me_rsrc_world_prop_clockworks_pipes_small_standing_set_meshset_002.from_pydata([(-4.974e-08, -1.42, 0.9), (-0.2425, -1.28, 0.9), (-0.2425, -1.28, 0.82), (-0.2425, -1.0, 0.9), (3.925e-08, -0.86, 0.9), (0.2425, -1.0, 0.82), (3.21e-08, -0.86, 0.82), (0.2425, -1.0, 0.9), (0.2425, -1.28, 0.9), (-0.14, -0.2, -0.2425), (-0.14, -0.28, -0.2425), (0.14, -0.2, -0.2425), (0.14, -0.28, -0.2425), (0.28, -0.2, 7.629e-08), (0.28, -0.28, 1.144e-07), (0.14, -0.2, 0.2425), (0.14, -0.28, 0.2425), (-0.14, -0.2, 0.2425), (-0.14, -0.28, 0.2425), (-0.28, -0.2, 1.144e-07), (-0.18, -0.5, 7.629e-08), (-0.18, -0.5, -0.18), (0.18, -0.5, -0.18), (-0.18, -0.86, -0.18), (0.18, -0.5, 7.629e-08), (0.18, -0.86, -0.18), (0.18, -0.86, 0.0), (-0.18, -0.86, 0.0), (-5.689e-08, -1.42, 0.82), (-0.2425, -1.0, 0.82), (0.2425, -1.28, 0.82), (-0.28, -0.28, 1.526e-07)], [], [(0, 2, 28), (0, 1, 2), (1, 29, 2), (1, 3, 29), (3, 6, 29), (3, 4, 6), (4, 5, 6), (4, 7, 5), (7, 30, 5), (7, 8, 30), (8, 28, 30), (8, 0, 28), (19, 10, 31), (19, 9, 10), (9, 12, 10), (9, 11, 12), (11, 14, 12), (11, 13, 14), (13, 16, 14), (13, 15, 16), (15, 18, 16), (15, 17, 18), (17, 31, 18), (17, 19, 31), (20, 27, 26), (26, 24, 20), (21, 22, 25), (25, 23, 21), (24, 26, 25), (25, 22, 24), (26, 27, 23), (23, 25, 26), (27, 20, 21), (21, 23, 27), (28, 2, 29), (28, 29, 6), (28, 6, 30), (30, 6, 5), (14, 10, 12), (31, 10, 14), (31, 14, 16), (31, 16, 18)])
me_rsrc_world_prop_clockworks_pipes_small_standing_set_meshset_002.polygons.foreach_set('use_smooth', [1, 1, 0, 0, 0, 0, 1, 1, 0, 0, 1, 1, 0, 1, 0, 0, 1, 0, 1, 1, 0, 0, 1, 1, 0, 0, 0, 0, 0, 0, 0, 0, 0, 0, 0, 0, 0, 0, 0, 0, 0, 0])
_uv = me_rsrc_world_prop_clockworks_pipes_small_standing_set_meshset_002.uv_layers.new(name='UVMap')
_uv.uv.foreach_set('vector', [0.5, 0.9941, 0.3984, 0.7069, 0.3984, 0.9941, 0.5, 0.9941, 0.5, 0.7069, 0.3984, 0.7069, 0.5, 0.7069, 0.3984, 0.4193, 0.3984, 0.7069, 0.5, 0.7069, 0.5, 0.4193, 0.3984, 0.4193, 0.5, 0.4193, 0.3984, 0.1326, 0.3984, 0.4193, 0.5, 0.4193, 0.5, 0.1326, 0.3984, 0.1326, 0.5, 0.1326, 0.3984, 0.4197, 0.3984, 0.1326, 0.5, 0.1326, 0.5, 0.4197, 0.3984, 0.4197, 0.5, 0.4197, 0.3984, 0.7069, 0.3984, 0.4197, 0.5, 0.4197, 0.5, 0.7069, 0.3984, 0.7069, 0.5, 0.7069, 0.3984, 0.9941, 0.3984, 0.7069, 0.5, 0.7069, 0.5, 0.9941, 0.3984, 0.9941, 2.0, 0.0, 1.667, 0.076, 2.0, 0.076, 2.0, 0.0, 1.667, 0.0, 1.667, 0.076, 1.667, 0.0, 1.333, 0.076, 1.667, 0.076, 1.667, 0.0, 1.333, 0.0, 1.333, 0.076, 1.333, 0.0, 1.0, 0.076, 1.333, 0.076, 1.333, 0.0, 1.0, 0.0, 1.0, 0.076, 1.0, 0.0, 0.667, 0.076, 1.0, 0.076, 1.0, 0.0, 0.667, 0.0, 0.667, 0.076, 0.667, 0.0, 0.333, 0.076, 0.667, 0.076, 0.667, 0.0, 0.333, 0.0, 0.333, 0.076, 0.333, 0.0, 4.19e-05, 0.076, 0.333, 0.076, 0.333, 0.0, 4.19e-05, 0.0, 4.19e-05, 0.076, 0.3947, 0.1929, 0.3947, 0.4201, 0.6041, 0.4201, 0.6041, 0.4201, 0.6041, 0.1929, 0.3947, 0.1929, -0.2081, 0.7427, -0.2081, 0.3243, 0.2104, 0.3243, 0.2104, 0.3243, 0.2104, 0.7427, -0.2081, 0.7427, 0.6087, 0.4174, 0.6087, 0.7116, 0.3913, 0.7116, 0.3913, 0.7116, 0.3913, 0.4174, 0.6087, 0.4174, 0.616, 0.7075, 0.616, 1.0, 0.3983, 1.0, 0.3983, 1.0, 0.3983, 0.7075, 0.616, 0.7075, 0.3913, 0.7116, 0.3913, 0.4174, 0.6087, 0.4174, 0.6087, 0.4174, 0.6087, 0.7116, 0.3913, 0.7116, -8.125e-07, 0.9915, -0.3897, 0.7665, -0.3897, 0.3165, -8.125e-07, 0.9915, -0.3897, 0.3165, -7.052e-07, 0.09149, -8.125e-07, 0.9915, -7.052e-07, 0.09149, 0.3897, 0.7665, 0.3897, 0.7665, -7.052e-07, 0.09149, 0.3897, 0.3165, 1.0, 0.9847, 0.6103, 0.3097, 0.6103, 0.7597, 1.0, 0.08466, 0.6103, 0.3097, 1.0, 0.9847, 1.0, 0.08466, 1.0, 0.9847, 1.39, 0.7597, 1.0, 0.08466, 1.39, 0.7597, 1.39, 0.3097])
me_rsrc_world_prop_clockworks_pipes_small_standing_set_meshset_002.materials.append(mat_dummymtl_rsrc_world_prop_clockworks_pipes_small_standing_se)
me_rsrc_world_prop_clockworks_pipes_small_standing_set_meshset_002.update()
me_rsrc_world_prop_clockworks_pipes_small_standing_set_meshset_002.normals_split_custom_set([tuple(v) for v in zip(*[iter([-0.5, -0.866, -2.064e-06, -0.5, -0.866, -4.714e-07, 0.5, -0.866, -2.271e-06, -0.5, -0.866, -2.064e-06, -0.5, -0.866, 0.0, -0.5, -0.866, -4.714e-07, -1.0, 0.0, 0.0, -1.0, 0.0, 0.0, -1.0, 0.0, 0.0, -1.0, 0.0, 0.0, -1.0, 0.0, 0.0, -1.0, 0.0, 0.0, -0.5, 0.866, 0.0, -0.5, 0.866, 0.0, -0.5, 0.866, 0.0, -0.5, 0.866, 7.812e-07, -0.5, 0.866, 7.812e-07, -0.5, 0.866, 7.812e-07, 0.5, 0.866, 0.0, 0.5, 0.866, 0.0, 0.5, 0.866, 0.0, 0.5, 0.866, 0.0, 0.5, 0.866, 0.0, 0.5, 0.866, 0.0, 1.0, 0.0, 0.0, 1.0, 0.0, 0.0, 1.0, 0.0, 0.0, 1.0, 0.0, 0.0, 1.0, 0.0, 0.0, 1.0, 0.0, 0.0, 0.5, -0.866, -1.606e-07, 0.5, -0.866, -2.271e-06, 0.5, -0.866, 0.0, 0.5, -0.866, -1.606e-07, -0.5, -0.866, -2.064e-06, 0.5, -0.866, -2.271e-06, -0.866, -3.326e-07, -0.5, -0.866, -3.326e-07, -0.5, -0.866, -3.326e-07, -0.5, -0.866, 0.0, -0.5, -0.866, 0.0, -0.5, -0.866, 0.0, -0.5, 0.0, 0.0, -1.0, 0.0, 0.0, -1.0, 0.0, 0.0, -1.0, 0.0, 0.0, -1.0, 0.0, 0.0, -1.0, 0.0, 0.0, -1.0, 0.866, 0.0, -0.5, 0.866, 0.0, -0.5, 0.866, 0.0, -0.5, 0.866, -2.884e-07, -0.5, 0.866, -2.884e-07, -0.5, 0.866, -2.884e-07, -0.5, 0.866, 2.737e-07, 0.5, 0.866, 5.892e-08, 0.5, 0.866, 3.326e-07, 0.5, 0.866, 2.737e-07, 0.5, 0.866, 0.0, 0.5, 0.866, 5.892e-08, 0.5, 0.0, 0.0, 1.0, 0.0, 0.0, 1.0, 0.0, 0.0, 1.0, 0.0, 0.0, 1.0, 0.0, 0.0, 1.0, 0.0, 0.0, 1.0, -0.866, 5.11e-08, 0.5, -0.866, 2.373e-07, 0.5, -0.866, 0.0, 0.5, -0.866, 5.11e-08, 0.5, -0.866, 2.884e-07, 0.5, -0.866, 2.373e-07, 0.5, 0.0, -2.119e-07, 1.0, 0.0, -2.119e-07, 1.0, 0.0, -2.119e-07, 1.0, 0.0, -2.119e-07, 1.0, 0.0, -2.119e-07, 1.0, 0.0, -2.119e-07, 1.0, 0.0, 0.0, -1.0, 0.0, 0.0, -1.0, 0.0, 0.0, -1.0, 0.0, 0.0, -1.0, 0.0, 0.0, -1.0, 0.0, 0.0, -1.0, 1.0, 0.0, 0.0, 1.0, 0.0, 0.0, 1.0, 0.0, 0.0, 1.0, 0.0, 0.0, 1.0, 0.0, 0.0, 1.0, 0.0, 0.0, 0.0, -1.0, 0.0, 0.0, -1.0, 0.0, 0.0, -1.0, 0.0, 0.0, -1.0, 0.0, 0.0, -1.0, 0.0, 0.0, -1.0, 0.0, -1.0, 0.0, 0.0, -1.0, 0.0, 0.0, -1.0, 0.0, 0.0, -1.0, 0.0, 0.0, -1.0, 0.0, 0.0, -1.0, 0.0, 0.0, 4.389e-07, 0.0, -1.0, 4.389e-07, 0.0, -1.0, 4.389e-07, 0.0, -1.0, 0.0, 0.0, -1.0, 0.0, 0.0, -1.0, 0.0, 0.0, -1.0, 0.0, 0.0, -1.0, 0.0, 0.0, -1.0, 0.0, 0.0, -1.0, -4.389e-07, 0.0, -1.0, -4.389e-07, 0.0, -1.0, -4.389e-07, 0.0, -1.0, 0.0, -1.0, -2.195e-07, 0.0, -1.0, -2.195e-07, 0.0, -1.0, -2.195e-07, 0.0, -1.0, 1.097e-07, 0.0, -1.0, 1.097e-07, 0.0, -1.0, 1.097e-07, 0.0, -1.0, -1.097e-07, 0.0, -1.0, -1.097e-07, 0.0, -1.0, -1.097e-07, 0.0, -1.0, 2.195e-07, 0.0, -1.0, 2.195e-07, 0.0, -1.0, 2.195e-07])] * 3)])
me_rsrc_world_prop_clockworks_pipes_small_standing_set_meshset_003 = bpy.data.meshes.new('rsrc.world.prop.clockworks.pipes_small_standing_set-MeshSet.003')
me_rsrc_world_prop_clockworks_pipes_small_standing_set_meshset_003.from_pydata([(0.1386, -2.46, 0.2559), (0.1386, -2.46, 0.8), (0.1386, -2.62, 0.2241), (0.1386, -2.62, 0.8), (1.339e-08, -2.7, 0.2082), (-2.505e-08, -2.7, 0.8), (-0.1386, -2.62, 0.2241), (-0.1386, -2.62, 0.8), (-0.1386, -2.46, 0.8), (7.594e-09, -2.38, 0.2718), (-2.505e-08, -2.38, 0.8), (0.1386, -2.408, 0.1315), (0.1386, -2.531, 0.009065), (1.963e-08, -2.592, -0.05217), (-0.1386, -2.531, 0.009065), (-0.1386, -2.408, 0.1315), (-0.1386, -2.46, 0.2559), (0.1386, -2.284, 0.08), (1.004e-08, -2.347, 0.1928), (-0.1386, -2.316, -0.08), (-0.1386, -2.284, 0.08), (0.1386, 0.5, 0.08), (-5.728e-09, 0.5, 0.16), (0.1386, 0.5, -0.08), (0.1386, -2.316, -0.08), (1.631e-09, 0.5, -0.16), (1.455e-08, -2.332, -0.16), (-0.1386, 0.5, -0.08), (-0.1386, 0.5, 0.08), (6.428e-09, -2.268, 0.16)], [], [(0, 9, 10), (10, 1, 0), (2, 0, 1), (1, 3, 2), (4, 2, 3), (3, 5, 4), (6, 4, 5), (5, 7, 6), (16, 6, 7), (7, 8, 16), (9, 16, 8), (8, 10, 9), (11, 18, 9), (9, 0, 11), (12, 11, 0), (0, 2, 12), (13, 12, 2), (2, 4, 13), (14, 13, 4), (4, 6, 14), (15, 14, 6), (6, 16, 15), (18, 15, 16), (16, 9, 18), (17, 29, 18), (18, 11, 17), (24, 17, 11), (11, 12, 24), (26, 24, 12), (12, 13, 26), (19, 26, 13), (13, 14, 19), (20, 19, 14), (14, 15, 20), (29, 20, 15), (15, 18, 29), (21, 22, 29), (29, 17, 21), (23, 21, 17), (17, 24, 23), (25, 23, 24), (24, 26, 25), (27, 25, 26), (26, 19, 27), (28, 27, 19), (19, 20, 28), (22, 28, 20), (20, 29, 22)])
me_rsrc_world_prop_clockworks_pipes_small_standing_set_meshset_003.polygons.foreach_set('use_smooth', [True] * 48)
_uv = me_rsrc_world_prop_clockworks_pipes_small_standing_set_meshset_003.uv_layers.new(name='UVMap')
_uv.uv.foreach_set('vector', [0.3202, 0.1667, 0.3233, 0.0, 0.4236, 0.0, 0.4236, 0.0, 0.4236, 0.1667, 0.3202, 0.1667, 0.3141, 0.3333, 0.3202, 0.1667, 0.4236, 0.1667, 0.4236, 0.1667, 0.4236, 0.3333, 0.3141, 0.3333, 0.3111, 0.5, 0.3141, 0.3333, 0.4236, 0.3333, 0.4236, 0.3333, 0.4236, 0.5, 0.3111, 0.5, 0.3141, 0.6667, 0.3111, 0.5, 0.4236, 0.5, 0.4236, 0.5, 0.4236, 0.6667, 0.3141, 0.6667, 0.3202, 0.8333, 0.3141, 0.6667, 0.4236, 0.6667, 0.4236, 0.6667, 0.4236, 0.8333, 0.3202, 0.8333, 0.3233, 1.0, 0.3202, 0.8333, 0.4236, 0.8333, 0.4236, 0.8333, 0.4236, 1.0, 0.3233, 1.0, 0.2811, 0.8334, 0.2874, 1.0, 0.3039, 1.0, 0.3039, 1.0, 0.3069, 0.8334, 0.2811, 0.8334, 0.2683, 0.6668, 0.2811, 0.8334, 0.3069, 0.8334, 0.3069, 0.8334, 0.3131, 0.6668, 0.2683, 0.6668, 0.2619, 0.5, 0.2683, 0.6668, 0.3131, 0.6668, 0.3131, 0.6668, 0.3161, 0.5, 0.2619, 0.5, 0.2683, 0.3332, 0.2619, 0.5, 0.3161, 0.5, 0.3161, 0.5, 0.3131, 0.3332, 0.2683, 0.3332, 0.2811, 0.1666, 0.2683, 0.3332, 0.3131, 0.3332, 0.3131, 0.3332, 0.3069, 0.1666, 0.2811, 0.1666, 0.2874, 0.0, 0.2811, 0.1666, 0.3069, 0.1666, 0.3069, 0.1666, 0.3039, 0.0, 0.2874, 0.0, 0.2375, 0.8331, 0.2405, 1.0, 0.257, 1.0, 0.257, 1.0, 0.2634, 0.8332, 0.2375, 0.8331, 0.2314, 0.6667, 0.2375, 0.8331, 0.2634, 0.8332, 0.2634, 0.8332, 0.2761, 0.6667, 0.2314, 0.6667, 0.2283, 0.5, 0.2314, 0.6667, 0.2761, 0.6667, 0.2761, 0.6667, 0.2825, 0.5, 0.2283, 0.5, 0.2314, 0.3333, 0.2283, 0.5, 0.2825, 0.5, 0.2825, 0.5, 0.2761, 0.3333, 0.2314, 0.3333, 0.2375, 0.1667, 0.2314, 0.3333, 0.2761, 0.3333, 0.2761, 0.3333, 0.2634, 0.1667, 0.2375, 0.1667, 0.2405, 0.0, 0.2375, 0.1667, 0.2634, 0.1667, 0.2634, 0.1667, 0.257, 0.0, 0.2405, 0.0, -0.32, 0.1668, -0.32, -5.555e-05, 0.2246, -5.555e-05, 0.2246, -5.555e-05, 0.2277, 0.1668, -0.32, 0.1668, -0.32, 0.3333, -0.32, 0.1668, 0.2277, 0.1668, 0.2277, 0.1668, 0.2338, 0.3333, -0.32, 0.3333, -0.32, 0.4999, -0.32, 0.3333, 0.2338, 0.3333, 0.2338, 0.3333, 0.2369, 0.4999, -0.32, 0.4999, -0.32, 0.6666, -0.32, 0.4999, 0.2369, 0.4999, 0.2369, 0.4999, 0.2338, 0.6666, -0.32, 0.6666, -0.32, 0.8333, -0.32, 0.6666, 0.2338, 0.6666, 0.2338, 0.6666, 0.2277, 0.8333, -0.32, 0.8333, -0.32, 0.9999, -0.32, 0.8333, 0.2277, 0.8333, 0.2277, 0.8333, 0.2246, 0.9999, -0.32, 0.9999])
me_rsrc_world_prop_clockworks_pipes_small_standing_set_meshset_003.materials.append(mat_dummymtl_rsrc_world_prop_clockworks_pipes_small_standing_set_me)
me_rsrc_world_prop_clockworks_pipes_small_standing_set_meshset_003.update()
me_rsrc_world_prop_clockworks_pipes_small_standing_set_meshset_003.normals_split_custom_set([tuple(v) for v in zip(*[iter([0.8946, 0.4382, 0.08716, 8.32e-06, 0.9808, 0.1951, -1.404e-05, 1.0, -4.639e-07, -1.404e-05, 1.0, -4.639e-07, 0.866, 0.5, 0.0, 0.8946, 0.4382, 0.08716, 0.8415, -0.5299, -0.1054, 0.8946, 0.4382, 0.08716, 0.866, 0.5, 0.0, 0.866, 0.5, 0.0, 0.866, -0.5, -1.564e-07, 0.8415, -0.5299, -0.1054, -1.361e-05, -0.9808, -0.1951, 0.8415, -0.5299, -0.1054, 0.866, -0.5, -1.564e-07, 0.866, -0.5, -1.564e-07, 1.301e-05, -1.0, -1.556e-07, -1.361e-05, -0.9808, -0.1951, -0.8415, -0.5298, -0.1054, -1.361e-05, -0.9808, -0.1951, 1.301e-05, -1.0, -1.556e-07, 1.301e-05, -1.0, -1.556e-07, -0.866, -0.5, 0.0, -0.8415, -0.5298, -0.1054, -0.8946, 0.4382, 0.08716, -0.8415, -0.5298, -0.1054, -0.866, -0.5, 0.0, -0.866, -0.5, 0.0, -0.866, 0.5, -4.61e-07, -0.8946, 0.4382, 0.08716, 8.32e-06, 0.9808, 0.1951, -0.8946, 0.4382, 0.08716, -0.866, 0.5, -4.61e-07, -0.866, 0.5, -4.61e-07, -1.404e-05, 1.0, -4.639e-07, 8.32e-06, 0.9808, 0.1951, 0.9242, 0.27, 0.27, 1.931e-06, 0.7071, 0.7071, 8.32e-06, 0.9808, 0.1951, 8.32e-06, 0.9808, 0.1951, 0.8946, 0.4382, 0.08716, 0.9242, 0.27, 0.27, 0.824, -0.4006, -0.4006, 0.9242, 0.27, 0.27, 0.8946, 0.4382, 0.08716, 0.8946, 0.4382, 0.08716, 0.8415, -0.5299, -0.1054, 0.824, -0.4006, -0.4006, -1.336e-06, -0.7071, -0.7071, 0.824, -0.4006, -0.4006, 0.8415, -0.5299, -0.1054, 0.8415, -0.5299, -0.1054, -1.361e-05, -0.9808, -0.1951, -1.336e-06, -0.7071, -0.7071, -0.824, -0.4006, -0.4006, -1.336e-06, -0.7071, -0.7071, -1.361e-05, -0.9808, -0.1951, -1.361e-05, -0.9808, -0.1951, -0.8415, -0.5298, -0.1054, -0.824, -0.4006, -0.4006, -0.9242, 0.27, 0.27, -0.824, -0.4006, -0.4006, -0.8415, -0.5298, -0.1054, -0.8415, -0.5298, -0.1054, -0.8946, 0.4382, 0.08716, -0.9242, 0.27, 0.27, 1.931e-06, 0.7071, 0.7071, -0.9242, 0.27, 0.27, -0.8946, 0.4382, 0.08716, -0.8946, 0.4382, 0.08716, 8.32e-06, 0.9808, 0.1951, 1.931e-06, 0.7071, 0.7071, 0.8946, 0.08716, 0.4382, -7.643e-06, 0.1951, 0.9808, 1.931e-06, 0.7071, 0.7071, 1.931e-06, 0.7071, 0.7071, 0.9242, 0.27, 0.27, 0.8946, 0.08716, 0.4382, 0.8415, -0.1054, -0.5298, 0.8946, 0.08716, 0.4382, 0.9242, 0.27, 0.27, 0.9242, 0.27, 0.27, 0.824, -0.4006, -0.4006, 0.8415, -0.1054, -0.5298, 2.062e-06, -0.1951, -0.9808, 0.8415, -0.1054, -0.5298, 0.824, -0.4006, -0.4006, 0.824, -0.4006, -0.4006, -1.336e-06, -0.7071, -0.7071, 2.062e-06, -0.1951, -0.9808, -0.8415, -0.1054, -0.5299, 2.062e-06, -0.1951, -0.9808, -1.336e-06, -0.7071, -0.7071, -1.336e-06, -0.7071, -0.7071, -0.824, -0.4006, -0.4006, -0.8415, -0.1054, -0.5299, -0.8946, 0.08717, 0.4382, -0.8415, -0.1054, -0.5299, -0.824, -0.4006, -0.4006, -0.824, -0.4006, -0.4006, -0.9242, 0.27, 0.27, -0.8946, 0.08717, 0.4382, -7.643e-06, 0.1951, 0.9808, -0.8946, 0.08717, 0.4382, -0.9242, 0.27, 0.27, -0.9242, 0.27, 0.27, 1.931e-06, 0.7071, 0.7071, -7.643e-06, 0.1951, 0.9808, 0.866, -3.783e-10, 0.5, -4.557e-06, 0.0, 1.0, -7.643e-06, 0.1951, 0.9808, -7.643e-06, 0.1951, 0.9808, 0.8946, 0.08716, 0.4382, 0.866, -3.783e-10, 0.5, 0.866, 1.55e-08, -0.5, 0.866, -3.783e-10, 0.5, 0.8946, 0.08716, 0.4382, 0.8946, 0.08716, 0.4382, 0.8415, -0.1054, -0.5298, 0.866, 1.55e-08, -0.5, 4.995e-06, 1.48e-08, -1.0, 0.866, 1.55e-08, -0.5, 0.8415, -0.1054, -0.5298, 0.8415, -0.1054, -0.5298, 2.062e-06, -0.1951, -0.9808, 4.995e-06, 1.48e-08, -1.0, -0.866, -1.144e-09, -0.5, 4.995e-06, 1.48e-08, -1.0, 2.062e-06, -0.1951, -0.9808, 2.062e-06, -0.1951, -0.9808, -0.8415, -0.1054, -0.5299, -0.866, -1.144e-09, -0.5, -0.866, 0.0, 0.5, -0.866, -1.144e-09, -0.5, -0.8415, -0.1054, -0.5299, -0.8415, -0.1054, -0.5299, -0.8946, 0.08717, 0.4382, -0.866, 0.0, 0.5, -4.557e-06, 0.0, 1.0, -0.866, 0.0, 0.5, -0.8946, 0.08717, 0.4382, -0.8946, 0.08717, 0.4382, -7.643e-06, 0.1951, 0.9808, -4.557e-06, 0.0, 1.0])] * 3)])
me_rsrc_world_prop_clockworks_pipes_small_standing_set_meshset_004 = bpy.data.meshes.new('rsrc.world.prop.clockworks.pipes_small_standing_set-MeshSet.004')
me_rsrc_world_prop_clockworks_pipes_small_standing_set_meshset_004.from_pydata([(-4.624e-08, -2.82, 0.82), (-0.2425, -2.68, 0.82), (-0.2425, -2.68, 0.74), (-0.2425, -2.4, 0.82), (4.275e-08, -2.26, 0.82), (3.559e-08, -2.26, 0.74), (0.2425, -2.4, 0.82), (0.2425, -2.68, 0.74), (0.2425, -2.68, 0.82), (-0.14, -0.575, -0.2425), (-0.14, -0.655, -0.2425), (0.14, -0.575, -0.2425), (0.28, -0.655, 9.805e-08), (0.14, -0.655, -0.2425), (0.28, -0.575, 5.99e-08), (0.14, -0.575, 0.2425), (0.14, -0.655, 0.2425), (-0.14, -0.575, 0.2425), (-0.14, -0.655, 0.2425), (-0.28, -0.575, 9.805e-08), (-0.18, -1.25, 4.768e-08), (-0.18, -1.25, -0.18), (0.18, -1.25, -0.18), (-0.18, -1.61, -0.18), (0.18, -1.25, 4.768e-08), (0.18, -1.61, -0.18), (0.18, -1.61, -3.815e-08), (-0.18, -1.61, -3.815e-08), (-5.34e-08, -2.82, 0.74), (-0.2425, -2.4, 0.74), (0.2425, -2.4, 0.74), (-0.28, -0.655, 1.362e-07)], [], [(0, 2, 28), (0, 1, 2), (1, 29, 2), (1, 3, 29), (3, 5, 29), (3, 4, 5), (4, 30, 5), (4, 6, 30), (6, 7, 30), (6, 8, 7), (8, 28, 7), (8, 0, 28), (19, 10, 31), (19, 9, 10), (9, 13, 10), (9, 11, 13), (11, 12, 13), (11, 14, 12), (14, 16, 12), (14, 15, 16), (15, 18, 16), (15, 17, 18), (17, 31, 18), (17, 19, 31), (20, 27, 26), (26, 24, 20), (21, 22, 25), (25, 23, 21), (24, 26, 25), (25, 22, 24), (26, 27, 23), (23, 25, 26), (27, 20, 21), (21, 23, 27), (28, 2, 29), (28, 29, 5), (28, 5, 7), (7, 5, 30), (12, 10, 13), (31, 10, 12), (31, 12, 16), (31, 16, 18)])
me_rsrc_world_prop_clockworks_pipes_small_standing_set_meshset_004.polygons.foreach_set('use_smooth', [0, 0, 0, 0, 0, 0, 0, 0, 0, 0, 0, 1, 0, 1, 0, 0, 1, 1, 1, 1, 0, 0, 0, 1, 0, 0, 0, 0, 0, 0, 0, 0, 0, 0, 0, 0, 0, 0, 0, 0, 0, 0])
_uv = me_rsrc_world_prop_clockworks_pipes_small_standing_set_meshset_004.uv_layers.new(name='UVMap')
_uv.uv.foreach_set('vector', [0.5, 0.9941, 0.3984, 0.7069, 0.3984, 0.9941, 0.5, 0.9941, 0.5, 0.7069, 0.3984, 0.7069, 0.5, 0.7069, 0.3984, 0.4193, 0.3984, 0.7069, 0.5, 0.7069, 0.5, 0.4193, 0.3984, 0.4193, 0.5, 0.4193, 0.3984, 0.1326, 0.3984, 0.4193, 0.5, 0.4193, 0.5, 0.1326, 0.3984, 0.1326, 0.5, 0.1326, 0.3984, 0.4197, 0.3984, 0.1326, 0.5, 0.1326, 0.5, 0.4197, 0.3984, 0.4197, 0.5, 0.4197, 0.3984, 0.7069, 0.3984, 0.4197, 0.5, 0.4197, 0.5, 0.7069, 0.3984, 0.7069, 0.5, 0.7069, 0.3984, 0.9941, 0.3984, 0.7069, 0.5, 0.7069, 0.5, 0.9941, 0.3984, 0.9941, 2.0, 0.0, 1.667, 0.076, 2.0, 0.076, 2.0, 0.0, 1.667, 0.0, 1.667, 0.076, 1.667, 0.0, 1.333, 0.076, 1.667, 0.076, 1.667, 0.0, 1.333, 0.0, 1.333, 0.076, 1.333, 0.0, 1.0, 0.076, 1.333, 0.076, 1.333, 0.0, 1.0, 0.0, 1.0, 0.076, 1.0, 0.0, 0.667, 0.076, 1.0, 0.076, 1.0, 0.0, 0.667, 0.0, 0.667, 0.076, 0.667, 0.0, 0.333, 0.076, 0.667, 0.076, 0.667, 0.0, 0.333, 0.0, 0.333, 0.076, 0.333, 0.0, 4.19e-05, 0.076, 0.333, 0.076, 0.333, 0.0, 4.19e-05, 0.0, 4.19e-05, 0.076, 0.3947, 0.1929, 0.3947, 0.4201, 0.6041, 0.4201, 0.6041, 0.4201, 0.6041, 0.1929, 0.3947, 0.1929, -0.2081, 0.7427, -0.2081, 0.3243, 0.2104, 0.3243, 0.2104, 0.3243, 0.2104, 0.7427, -0.2081, 0.7427, 0.6087, 0.4174, 0.6087, 0.7116, 0.3913, 0.7116, 0.3913, 0.7116, 0.3913, 0.4174, 0.6087, 0.4174, 0.616, 0.7075, 0.616, 1.0, 0.3983, 1.0, 0.3983, 1.0, 0.3983, 0.7075, 0.616, 0.7075, 0.3913, 0.7116, 0.3913, 0.4174, 0.6087, 0.4174, 0.6087, 0.4174, 0.6087, 0.7116, 0.3913, 0.7116, -8.125e-07, 0.9915, -0.3897, 0.7665, -0.3897, 0.3165, -8.125e-07, 0.9915, -0.3897, 0.3165, -7.052e-07, 0.09149, -8.125e-07, 0.9915, -7.052e-07, 0.09149, 0.3897, 0.7665, 0.3897, 0.7665, -7.052e-07, 0.09149, 0.3897, 0.3165, 1.0, 0.9847, 0.6103, 0.3097, 0.6103, 0.7597, 1.0, 0.08466, 0.6103, 0.3097, 1.0, 0.9847, 1.0, 0.08466, 1.0, 0.9847, 1.39, 0.7597, 1.0, 0.08466, 1.39, 0.7597, 1.39, 0.3097])
me_rsrc_world_prop_clockworks_pipes_small_standing_set_meshset_004.materials.append(mat_dummymtl_rsrc_world_prop_clockworks_pipes_small_standing_se)
me_rsrc_world_prop_clockworks_pipes_small_standing_set_meshset_004.update()
me_rsrc_world_prop_clockworks_pipes_small_standing_set_meshset_004.normals_split_custom_set([tuple(v) for v in zip(*[iter([-0.5, -0.866, 0.0, -0.5, -0.866, 0.0, -0.5, -0.866, 0.0, -0.5, -0.866, 0.0, -0.5, -0.866, 0.0, -0.5, -0.866, 0.0, -1.0, 0.0, 0.0, -1.0, 0.0, 0.0, -1.0, 0.0, 0.0, -1.0, 0.0, 0.0, -1.0, 0.0, 0.0, -1.0, 0.0, 0.0, -0.5, 0.866, 0.0, -0.5, 0.866, 0.0, -0.5, 0.866, 0.0, -0.5, 0.866, 3.879e-06, -0.5, 0.866, 3.879e-06, -0.5, 0.866, 3.879e-06, 0.5, 0.866, 0.0, 0.5, 0.866, 0.0, 0.5, 0.866, 0.0, 0.5, 0.866, 0.0, 0.5, 0.866, 0.0, 0.5, 0.866, 0.0, 1.0, 0.0, 0.0, 1.0, 0.0, 0.0, 1.0, 0.0, 0.0, 1.0, 0.0, 0.0, 1.0, 0.0, 0.0, 1.0, 0.0, 0.0, 0.5, -0.866, 0.0, 0.5, -0.866, 0.0, 0.5, -0.866, 0.0, 0.5, -0.866, 3.521e-06, 0.5, -0.866, 3.521e-06, 0.5, -0.866, 3.521e-06, -0.866, -3.326e-07, -0.5, -0.866, -3.326e-07, -0.5, -0.866, -3.326e-07, -0.5, -0.866, 0.0, -0.5, -0.866, 0.0, -0.5, -0.866, 0.0, -0.5, 0.0, 0.0, -1.0, 0.0, 0.0, -1.0, 0.0, 0.0, -1.0, 0.0, 0.0, -1.0, 0.0, 0.0, -1.0, 0.0, 0.0, -1.0, 0.866, -5.11e-08, -0.5, 0.866, 6.352e-08, -0.5, 0.866, 0.0, -0.5, 0.866, -5.11e-08, -0.5, 0.866, -9.842e-09, 0.5, 0.866, 6.352e-08, -0.5, 0.866, -9.842e-09, 0.5, 0.866, 5.892e-08, 0.5, 0.866, 6.352e-08, -0.5, 0.866, -9.842e-09, 0.5, 0.866, 0.0, 0.5, 0.866, 5.892e-08, 0.5, 0.0, 0.0, 1.0, 0.0, 0.0, 1.0, 0.0, 0.0, 1.0, 0.0, 0.0, 1.0, 0.0, 0.0, 1.0, 0.0, 0.0, 1.0, -0.866, 0.0, 0.5, -0.866, 0.0, 0.5, -0.866, 0.0, 0.5, -0.866, 2.884e-07, 0.5, -0.866, 2.884e-07, 0.5, -0.866, 2.884e-07, 0.5, 0.0, -2.384e-07, 1.0, 0.0, -2.384e-07, 1.0, 0.0, -2.384e-07, 1.0, 0.0, -2.384e-07, 1.0, 0.0, -2.384e-07, 1.0, 0.0, -2.384e-07, 1.0, 0.0, 0.0, -1.0, 0.0, 0.0, -1.0, 0.0, 0.0, -1.0, 0.0, 0.0, -1.0, 0.0, 0.0, -1.0, 0.0, 0.0, -1.0, 1.0, 0.0, 0.0, 1.0, 0.0, 0.0, 1.0, 0.0, 0.0, 1.0, 0.0, 0.0, 1.0, 0.0, 0.0, 1.0, 0.0, 0.0, 0.0, -1.0, 0.0, 0.0, -1.0, 0.0, 0.0, -1.0, 0.0, 0.0, -1.0, 0.0, 0.0, -1.0, 0.0, 0.0, -1.0, 0.0, -1.0, 0.0, 0.0, -1.0, 0.0, 0.0, -1.0, 0.0, 0.0, -1.0, 0.0, 0.0, -1.0, 0.0, 0.0, -1.0, 0.0, 0.0, -4.389e-07, 0.0, -1.0, -4.389e-07, 0.0, -1.0, -4.389e-07, 0.0, -1.0, 0.0, 0.0, -1.0, 0.0, 0.0, -1.0, 0.0, 0.0, -1.0, 4.389e-07, 0.0, -1.0, 4.389e-07, 0.0, -1.0, 4.389e-07, 0.0, -1.0, -4.389e-07, 0.0, -1.0, -4.389e-07, 0.0, -1.0, -4.389e-07, 0.0, -1.0, 0.0, -1.0, -4.389e-07, 0.0, -1.0, -4.389e-07, 0.0, -1.0, -4.389e-07, 0.0, -1.0, 0.0, 0.0, -1.0, 0.0, 0.0, -1.0, 0.0, 0.0, -1.0, -1.097e-07, 0.0, -1.0, -1.097e-07, 0.0, -1.0, -1.097e-07, 0.0, -1.0, 4.389e-07, 0.0, -1.0, 4.389e-07, 0.0, -1.0, 4.389e-07])] * 3)])
me_rsrc_world_prop_clockworks_pipes_small_standing_set_meshset_005 = bpy.data.meshes.new('rsrc.world.prop.clockworks.pipes_small_standing_set-MeshSet.005')
me_rsrc_world_prop_clockworks_pipes_small_standing_set_meshset_005.from_pydata([(0.1386, -2.06, 0.2559), (0.1386, -2.06, 0.9), (0.1386, -2.22, 0.2241), (0.1386, -2.22, 0.9), (1.339e-08, -2.3, 0.2082), (-2.942e-08, -2.3, 0.9), (-0.1386, -2.22, 0.2241), (-0.1386, -2.22, 0.9), (-0.1386, -2.06, 0.9), (7.594e-09, -1.98, 0.2718), (-2.942e-08, -1.98, 0.9), (0.1386, -2.008, 0.1315), (0.1386, -2.131, 0.009065), (1.963e-08, -2.192, -0.05217), (-0.1386, -2.131, 0.009065), (-0.1386, -2.008, 0.1315), (-0.1386, -2.06, 0.2559), (0.1386, -1.884, 0.08), (-0.1386, -1.916, -0.08), (-0.1386, -1.884, 0.08), (1.004e-08, -1.947, 0.1928), (0.1386, 0.5, 0.08), (-5.728e-09, 0.5, 0.16), (0.1386, 0.5, -0.08), (0.1386, -1.916, -0.08), (1.631e-09, 0.5, -0.16), (1.455e-08, -1.932, -0.16), (-0.1386, 0.5, -0.08), (-0.1386, 0.5, 0.08), (6.428e-09, -1.868, 0.16)], [], [(0, 9, 10), (10, 1, 0), (2, 0, 1), (1, 3, 2), (4, 2, 3), (3, 5, 4), (6, 4, 5), (5, 7, 6), (16, 6, 7), (7, 8, 16), (9, 16, 8), (8, 10, 9), (11, 20, 9), (9, 0, 11), (12, 11, 0), (0, 2, 12), (13, 12, 2), (2, 4, 13), (14, 13, 4), (4, 6, 14), (15, 14, 6), (6, 16, 15), (20, 15, 16), (16, 9, 20), (17, 29, 20), (20, 11, 17), (24, 17, 11), (11, 12, 24), (26, 24, 12), (12, 13, 26), (18, 26, 13), (13, 14, 18), (19, 18, 14), (14, 15, 19), (29, 19, 15), (15, 20, 29), (21, 22, 29), (29, 17, 21), (23, 21, 17), (17, 24, 23), (25, 23, 24), (24, 26, 25), (27, 25, 26), (26, 18, 27), (28, 27, 18), (18, 19, 28), (22, 28, 19), (19, 29, 22)])
me_rsrc_world_prop_clockworks_pipes_small_standing_set_meshset_005.polygons.foreach_set('use_smooth', [True] * 48)
_uv = me_rsrc_world_prop_clockworks_pipes_small_standing_set_meshset_005.uv_layers.new(name='UVMap')
_uv.uv.foreach_set('vector', [0.6359, 0.1667, 0.6389, 0.0, 0.7677, 0.0, 0.7677, 0.0, 0.7677, 0.1667, 0.6359, 0.1667, 0.6297, 0.3333, 0.6359, 0.1667, 0.7677, 0.1667, 0.7677, 0.1667, 0.7677, 0.3333, 0.6297, 0.3333, 0.6267, 0.5, 0.6297, 0.3333, 0.7677, 0.3333, 0.7677, 0.3333, 0.7677, 0.5, 0.6267, 0.5, 0.6297, 0.6667, 0.6267, 0.5, 0.7677, 0.5, 0.7677, 0.5, 0.7677, 0.6667, 0.6297, 0.6667, 0.6359, 0.8333, 0.6297, 0.6667, 0.7677, 0.6667, 0.7677, 0.6667, 0.7677, 0.8333, 0.6359, 0.8333, 0.6389, 1.0, 0.6359, 0.8333, 0.7677, 0.8333, 0.7677, 0.8333, 0.7677, 1.0, 0.6389, 1.0, 0.5967, 0.8334, 0.603, 1.0, 0.6195, 1.0, 0.6195, 1.0, 0.6226, 0.8334, 0.5967, 0.8334, 0.5839, 0.6668, 0.5967, 0.8334, 0.6226, 0.8334, 0.6226, 0.8334, 0.6287, 0.6668, 0.5839, 0.6668, 0.5776, 0.5, 0.5839, 0.6668, 0.6287, 0.6668, 0.6287, 0.6668, 0.6317, 0.5, 0.5776, 0.5, 0.5839, 0.3332, 0.5776, 0.5, 0.6317, 0.5, 0.6317, 0.5, 0.6287, 0.3332, 0.5839, 0.3332, 0.5967, 0.1666, 0.5839, 0.3332, 0.6287, 0.3332, 0.6287, 0.3332, 0.6226, 0.1666, 0.5967, 0.1666, 0.603, 0.0, 0.5967, 0.1666, 0.6226, 0.1666, 0.6226, 0.1666, 0.6195, 0.0, 0.603, 0.0, 0.5531, 0.8331, 0.5562, 1.0, 0.5726, 1.0, 0.5726, 1.0, 0.579, 0.8332, 0.5531, 0.8331, 0.547, 0.6667, 0.5531, 0.8331, 0.579, 0.8332, 0.579, 0.8332, 0.5917, 0.6667, 0.547, 0.6667, 0.5439, 0.5, 0.547, 0.6667, 0.5917, 0.6667, 0.5917, 0.6667, 0.5981, 0.5, 0.5439, 0.5, 0.547, 0.3333, 0.5439, 0.5, 0.5981, 0.5, 0.5981, 0.5, 0.5917, 0.3333, 0.547, 0.3333, 0.5531, 0.1667, 0.547, 0.3333, 0.5917, 0.3333, 0.5917, 0.3333, 0.579, 0.1667, 0.5531, 0.1667, 0.5562, 0.0, 0.5531, 0.1667, 0.579, 0.1667, 0.579, 0.1667, 0.5726, 0.0, 0.5562, 0.0, 0.0, 0.1668, 0.0, -5.555e-05, 0.5403, -5.555e-05, 0.5403, -5.555e-05, 0.5433, 0.1668, 0.0, 0.1668, 0.0, 0.3333, 0.0, 0.1668, 0.5433, 0.1668, 0.5433, 0.1668, 0.5494, 0.3333, 0.0, 0.3333, 0.0, 0.4999, 0.0, 0.3333, 0.5494, 0.3333, 0.5494, 0.3333, 0.5525, 0.4999, 0.0, 0.4999, 0.0, 0.6666, 0.0, 0.4999, 0.5525, 0.4999, 0.5525, 0.4999, 0.5494, 0.6666, 0.0, 0.6666, 0.0, 0.8333, 0.0, 0.6666, 0.5494, 0.6666, 0.5494, 0.6666, 0.5433, 0.8333, 0.0, 0.8333, 0.0, 0.9999, 0.0, 0.8333, 0.5433, 0.8333, 0.5433, 0.8333, 0.5403, 0.9999, 0.0, 0.9999])
me_rsrc_world_prop_clockworks_pipes_small_standing_set_meshset_005.materials.append(mat_dummymtl_rsrc_world_prop_clockworks_pipes_small_standing_set_me)
me_rsrc_world_prop_clockworks_pipes_small_standing_set_meshset_005.update()
me_rsrc_world_prop_clockworks_pipes_small_standing_set_meshset_005.normals_split_custom_set([tuple(v) for v in zip(*[iter([0.8946, 0.4382, 0.08716, 6.804e-06, 0.9808, 0.1951, -1.12e-05, 1.0, -1.564e-07, -1.12e-05, 1.0, -1.564e-07, 0.866, 0.5, 0.0, 0.8946, 0.4382, 0.08716, 0.8415, -0.5299, -0.1054, 0.8946, 0.4382, 0.08716, 0.866, 0.5, 0.0, 0.866, 0.5, 0.0, 0.866, -0.5, -1.851e-07, 0.8415, -0.5299, -0.1054, -1.329e-05, -0.9808, -0.1951, 0.8415, -0.5299, -0.1054, 0.866, -0.5, -1.851e-07, 0.866, -0.5, -1.851e-07, 1.008e-05, -1.0, -2.304e-07, -1.329e-05, -0.9808, -0.1951, -0.8415, -0.5298, -0.1054, -1.329e-05, -0.9808, -0.1951, 1.008e-05, -1.0, -2.304e-07, 1.008e-05, -1.0, -2.304e-07, -0.866, -0.5, 0.0, -0.8415, -0.5298, -0.1054, -0.8946, 0.4382, 0.08716, -0.8415, -0.5298, -0.1054, -0.866, -0.5, 0.0, -0.866, -0.5, 0.0, -0.866, 0.5, -1.557e-07, -0.8946, 0.4382, 0.08716, 6.804e-06, 0.9808, 0.1951, -0.8946, 0.4382, 0.08716, -0.866, 0.5, -1.557e-07, -0.866, 0.5, -1.557e-07, -1.12e-05, 1.0, -1.564e-07, 6.804e-06, 0.9808, 0.1951, 0.9242, 0.27, 0.27, 3.148e-06, 0.7071, 0.7071, 6.804e-06, 0.9808, 0.1951, 6.804e-06, 0.9808, 0.1951, 0.8946, 0.4382, 0.08716, 0.9242, 0.27, 0.27, 0.824, -0.4006, -0.4006, 0.9242, 0.27, 0.27, 0.8946, 0.4382, 0.08716, 0.8946, 0.4382, 0.08716, 0.8415, -0.5299, -0.1054, 0.824, -0.4006, -0.4006, -1.254e-06, -0.7071, -0.7071, 0.824, -0.4006, -0.4006, 0.8415, -0.5299, -0.1054, 0.8415, -0.5299, -0.1054, -1.329e-05, -0.9808, -0.1951, -1.254e-06, -0.7071, -0.7071, -0.824, -0.4006, -0.4006, -1.254e-06, -0.7071, -0.7071, -1.329e-05, -0.9808, -0.1951, -1.329e-05, -0.9808, -0.1951, -0.8415, -0.5298, -0.1054, -0.824, -0.4006, -0.4006, -0.9242, 0.27, 0.27, -0.824, -0.4006, -0.4006, -0.8415, -0.5298, -0.1054, -0.8415, -0.5298, -0.1054, -0.8946, 0.4382, 0.08716, -0.9242, 0.27, 0.27, 3.148e-06, 0.7071, 0.7071, -0.9242, 0.27, 0.27, -0.8946, 0.4382, 0.08716, -0.8946, 0.4382, 0.08716, 6.804e-06, 0.9808, 0.1951, 3.148e-06, 0.7071, 0.7071, 0.8946, 0.08716, 0.4382, -6.986e-06, 0.1951, 0.9808, 3.148e-06, 0.7071, 0.7071, 3.148e-06, 0.7071, 0.7071, 0.9242, 0.27, 0.27, 0.8946, 0.08716, 0.4382, 0.8415, -0.1054, -0.5298, 0.8946, 0.08716, 0.4382, 0.9242, 0.27, 0.27, 0.9242, 0.27, 0.27, 0.824, -0.4006, -0.4006, 0.8415, -0.1054, -0.5298, 3.016e-06, -0.1951, -0.9808, 0.8415, -0.1054, -0.5298, 0.824, -0.4006, -0.4006, 0.824, -0.4006, -0.4006, -1.254e-06, -0.7071, -0.7071, 3.016e-06, -0.1951, -0.9808, -0.8415, -0.1054, -0.5299, 3.016e-06, -0.1951, -0.9808, -1.254e-06, -0.7071, -0.7071, -1.254e-06, -0.7071, -0.7071, -0.824, -0.4006, -0.4006, -0.8415, -0.1054, -0.5299, -0.8946, 0.08717, 0.4382, -0.8415, -0.1054, -0.5299, -0.824, -0.4006, -0.4006, -0.824, -0.4006, -0.4006, -0.9242, 0.27, 0.27, -0.8946, 0.08717, 0.4382, -6.986e-06, 0.1951, 0.9808, -0.8946, 0.08717, 0.4382, -0.9242, 0.27, 0.27, -0.9242, 0.27, 0.27, 3.148e-06, 0.7071, 0.7071, -6.986e-06, 0.1951, 0.9808, 0.866, 0.0, 0.5, -4.907e-06, 0.0, 1.0, -6.986e-06, 0.1951, 0.9808, -6.986e-06, 0.1951, 0.9808, 0.8946, 0.08716, 0.4382, 0.866, 0.0, 0.5, 0.866, 1.918e-08, -0.5, 0.866, 0.0, 0.5, 0.8946, 0.08716, 0.4382, 0.8946, 0.08716, 0.4382, 0.8415, -0.1054, -0.5298, 0.866, 1.918e-08, -0.5, 4.951e-06, 1.715e-08, -1.0, 0.866, 1.918e-08, -0.5, 0.8415, -0.1054, -0.5298, 0.8415, -0.1054, -0.5298, 3.016e-06, -0.1951, -0.9808, 4.951e-06, 1.715e-08, -1.0, -0.866, -1.663e-09, -0.5, 4.951e-06, 1.715e-08, -1.0, 3.016e-06, -0.1951, -0.9808, 3.016e-06, -0.1951, -0.9808, -0.8415, -0.1054, -0.5299, -0.866, -1.663e-09, -0.5, -0.866, -1.094e-09, 0.5, -0.866, -1.663e-09, -0.5, -0.8415, -0.1054, -0.5299, -0.8415, -0.1054, -0.5299, -0.8946, 0.08717, 0.4382, -0.866, -1.094e-09, 0.5, -4.907e-06, 0.0, 1.0, -0.866, -1.094e-09, 0.5, -0.8946, 0.08717, 0.4382, -0.8946, 0.08717, 0.4382, -6.986e-06, 0.1951, 0.9808, -4.907e-06, 0.0, 1.0])] * 3)])
me_rsrc_world_prop_clockworks_pipes_small_standing_set_meshset_006 = bpy.data.meshes.new('rsrc.world.prop.clockworks.pipes_small_standing_set-MeshSet.006')
me_rsrc_world_prop_clockworks_pipes_small_standing_set_meshset_006.from_pydata([(-5.062e-08, -2.42, 0.92), (-0.2425, -2.28, 0.92), (-0.2425, -2.28, 0.84), (-0.2425, -2.0, 0.92), (3.838e-08, -1.86, 0.92), (3.122e-08, -1.86, 0.84), (0.2425, -2.0, 0.92), (0.2425, -2.28, 0.84), (0.2425, -2.28, 0.92), (-0.14, -0.45, -0.2425), (-0.14, -0.53, -0.2425), (0.14, -0.45, -0.2425), (0.28, -0.53, 1.035e-07), (0.14, -0.53, -0.2425), (0.28, -0.45, 6.537e-08), (0.14, -0.45, 0.2425), (0.14, -0.53, 0.2425), (-0.14, -0.45, 0.2425), (-0.14, -0.53, 0.2425), (-0.28, -0.45, 1.035e-07), (-0.18, -1.0, 5.722e-08), (-0.18, -1.0, -0.18), (0.18, -1.0, -0.18), (-0.18, -1.36, -0.18), (0.18, -1.0, 5.722e-08), (0.18, -1.36, -0.18), (0.18, -1.36, -1.907e-08), (-0.18, -1.36, -1.907e-08), (-5.777e-08, -2.42, 0.84), (-0.2425, -2.0, 0.84), (0.2425, -2.0, 0.84), (-0.28, -0.53, 1.417e-07)], [], [(0, 2, 28), (0, 1, 2), (1, 29, 2), (1, 3, 29), (3, 5, 29), (3, 4, 5), (4, 30, 5), (4, 6, 30), (6, 7, 30), (6, 8, 7), (8, 28, 7), (8, 0, 28), (19, 10, 31), (19, 9, 10), (9, 13, 10), (9, 11, 13), (11, 12, 13), (11, 14, 12), (14, 16, 12), (14, 15, 16), (15, 18, 16), (15, 17, 18), (17, 31, 18), (17, 19, 31), (20, 27, 26), (26, 24, 20), (21, 22, 25), (25, 23, 21), (24, 26, 25), (25, 22, 24), (26, 27, 23), (23, 25, 26), (27, 20, 21), (21, 23, 27), (28, 2, 29), (28, 29, 5), (28, 5, 7), (7, 5, 30), (12, 10, 13), (31, 10, 12), (31, 12, 16), (31, 16, 18)])
me_rsrc_world_prop_clockworks_pipes_small_standing_set_meshset_006.polygons.foreach_set('use_smooth', [1, 0, 0, 0, 1, 1, 1, 1, 0, 0, 1, 0, 0, 1, 0, 0, 1, 1, 1, 1, 0, 0, 1, 1, 0, 0, 0, 0, 0, 0, 0, 0, 0, 0, 0, 0, 0, 0, 0, 0, 0, 0])
_uv = me_rsrc_world_prop_clockworks_pipes_small_standing_set_meshset_006.uv_layers.new(name='UVMap')
_uv.uv.foreach_set('vector', [0.5, 0.9941, 0.3984, 0.7069, 0.3984, 0.9941, 0.5, 0.9941, 0.5, 0.7069, 0.3984, 0.7069, 0.5, 0.7069, 0.3984, 0.4193, 0.3984, 0.7069, 0.5, 0.7069, 0.5, 0.4193, 0.3984, 0.4193, 0.5, 0.4193, 0.3984, 0.1326, 0.3984, 0.4193, 0.5, 0.4193, 0.5, 0.1326, 0.3984, 0.1326, 0.5, 0.1326, 0.3984, 0.4197, 0.3984, 0.1326, 0.5, 0.1326, 0.5, 0.4197, 0.3984, 0.4197, 0.5, 0.4197, 0.3984, 0.7069, 0.3984, 0.4197, 0.5, 0.4197, 0.5, 0.7069, 0.3984, 0.7069, 0.5, 0.7069, 0.3984, 0.9941, 0.3984, 0.7069, 0.5, 0.7069, 0.5, 0.9941, 0.3984, 0.9941, 2.0, 0.0, 1.667, 0.076, 2.0, 0.076, 2.0, 0.0, 1.667, 0.0, 1.667, 0.076, 1.667, 0.0, 1.333, 0.076, 1.667, 0.076, 1.667, 0.0, 1.333, 0.0, 1.333, 0.076, 1.333, 0.0, 1.0, 0.076, 1.333, 0.076, 1.333, 0.0, 1.0, 0.0, 1.0, 0.076, 1.0, 0.0, 0.667, 0.076, 1.0, 0.076, 1.0, 0.0, 0.667, 0.0, 0.667, 0.076, 0.667, 0.0, 0.333, 0.076, 0.667, 0.076, 0.667, 0.0, 0.333, 0.0, 0.333, 0.076, 0.333, 0.0, 4.19e-05, 0.076, 0.333, 0.076, 0.333, 0.0, 4.19e-05, 0.0, 4.19e-05, 0.076, 0.3947, 0.1929, 0.3947, 0.4201, 0.6041, 0.4201, 0.6041, 0.4201, 0.6041, 0.1929, 0.3947, 0.1929, -0.2081, 0.7427, -0.2081, 0.3243, 0.2104, 0.3243, 0.2104, 0.3243, 0.2104, 0.7427, -0.2081, 0.7427, 0.6087, 0.4174, 0.6087, 0.7116, 0.3913, 0.7116, 0.3913, 0.7116, 0.3913, 0.4174, 0.6087, 0.4174, 0.616, 0.7075, 0.616, 1.0, 0.3983, 1.0, 0.3983, 1.0, 0.3983, 0.7075, 0.616, 0.7075, 0.3913, 0.7116, 0.3913, 0.4174, 0.6087, 0.4174, 0.6087, 0.4174, 0.6087, 0.7116, 0.3913, 0.7116, -8.125e-07, 0.9915, -0.3897, 0.7665, -0.3897, 0.3165, -8.125e-07, 0.9915, -0.3897, 0.3165, -7.052e-07, 0.09149, -8.125e-07, 0.9915, -7.052e-07, 0.09149, 0.3897, 0.7665, 0.3897, 0.7665, -7.052e-07, 0.09149, 0.3897, 0.3165, 1.0, 0.9847, 0.6103, 0.3097, 0.6103, 0.7597, 1.0, 0.08466, 0.6103, 0.3097, 1.0, 0.9847, 1.0, 0.08466, 1.0, 0.9847, 1.39, 0.7597, 1.0, 0.08466, 1.39, 0.7597, 1.39, 0.3097])
me_rsrc_world_prop_clockworks_pipes_small_standing_set_meshset_006.materials.append(mat_dummymtl_rsrc_world_prop_clockworks_pipes_small_standing_se)
me_rsrc_world_prop_clockworks_pipes_small_standing_set_meshset_006.update()
me_rsrc_world_prop_clockworks_pipes_small_standing_set_meshset_006.normals_split_custom_set([tuple(v) for v in zip(*[iter([-0.5, -0.866, -5.322e-06, -0.5, -0.866, -5.322e-06, -0.5, -0.866, -5.322e-06, -0.5, -0.866, 0.0, -0.5, -0.866, 0.0, -0.5, -0.866, 0.0, -1.0, 0.0, 0.0, -1.0, 0.0, 0.0, -1.0, 0.0, 0.0, -1.0, 0.0, 0.0, -1.0, 0.0, 0.0, -1.0, 0.0, 0.0, -0.5, 0.866, 2.61e-07, -0.5, 0.866, -9.659e-07, -0.5, 0.866, 0.0, -0.5, 0.866, 2.61e-07, 0.5, 0.866, -4.776e-07, -0.5, 0.866, -9.659e-07, 0.5, 0.866, -4.776e-07, 0.5, 0.866, -4.714e-07, -0.5, 0.866, -9.659e-07, 0.5, 0.866, -4.776e-07, 0.5, 0.866, 0.0, 0.5, 0.866, -4.714e-07, 1.0, 0.0, 0.0, 1.0, 0.0, 0.0, 1.0, 0.0, 0.0, 1.0, 0.0, 0.0, 1.0, 0.0, 0.0, 1.0, 0.0, 0.0, 0.5, -0.866, 0.0, 0.5, -0.866, 0.0, 0.5, -0.866, 0.0, 0.5, -0.866, 3.776e-06, 0.5, -0.866, 3.776e-06, 0.5, -0.866, 3.776e-06, -0.866, 0.0, -0.5, -0.866, 0.0, -0.5, -0.866, 0.0, -0.5, -0.866, 0.0, -0.5, -0.866, 0.0, -0.5, -0.866, 0.0, -0.5, 0.0, 0.0, -1.0, 0.0, 0.0, -1.0, 0.0, 0.0, -1.0, 0.0, 0.0, -1.0, 0.0, 0.0, -1.0, 0.0, 0.0, -1.0, 0.866, -5.11e-08, -0.5, 0.866, 6.352e-08, -0.5, 0.866, 0.0, -0.5, 0.866, -5.11e-08, -0.5, 0.866, -9.842e-09, 0.5, 0.866, 6.352e-08, -0.5, 0.866, -9.842e-09, 0.5, 0.866, 5.892e-08, 0.5, 0.866, 6.352e-08, -0.5, 0.866, -9.842e-09, 0.5, 0.866, 0.0, 0.5, 0.866, 5.892e-08, 0.5, 0.0, 0.0, 1.0, 0.0, 0.0, 1.0, 0.0, 0.0, 1.0, 0.0, 0.0, 1.0, 0.0, 0.0, 1.0, 0.0, 0.0, 1.0, -0.866, -7.825e-09, 0.5, -0.866, -3.635e-08, 0.5, -0.866, 0.0, 0.5, -0.866, -7.825e-09, 0.5, -0.866, -4.417e-08, 0.5, -0.866, -3.635e-08, 0.5, 0.0, -2.119e-07, 1.0, 0.0, -2.119e-07, 1.0, 0.0, -2.119e-07, 1.0, 0.0, -2.119e-07, 1.0, 0.0, -2.119e-07, 1.0, 0.0, -2.119e-07, 1.0, 0.0, 0.0, -1.0, 0.0, 0.0, -1.0, 0.0, 0.0, -1.0, 0.0, 0.0, -1.0, 0.0, 0.0, -1.0, 0.0, 0.0, -1.0, 1.0, 0.0, 0.0, 1.0, 0.0, 0.0, 1.0, 0.0, 0.0, 1.0, 0.0, 0.0, 1.0, 0.0, 0.0, 1.0, 0.0, 0.0, 0.0, -1.0, 0.0, 0.0, -1.0, 0.0, 0.0, -1.0, 0.0, 0.0, -1.0, 0.0, 0.0, -1.0, 0.0, 0.0, -1.0, 0.0, -1.0, 0.0, 0.0, -1.0, 0.0, 0.0, -1.0, 0.0, 0.0, -1.0, 0.0, 0.0, -1.0, 0.0, 0.0, -1.0, 0.0, 0.0, 4.389e-07, 0.0, -1.0, 4.389e-07, 0.0, -1.0, 4.389e-07, 0.0, -1.0, -3.292e-07, 0.0, -1.0, -3.292e-07, 0.0, -1.0, -3.292e-07, 0.0, -1.0, 0.0, 0.0, -1.0, 0.0, 0.0, -1.0, 0.0, 0.0, -1.0, 2.195e-07, 0.0, -1.0, 2.195e-07, 0.0, -1.0, 2.195e-07, 0.0, -1.0, 0.0, -1.0, -4.389e-07, 0.0, -1.0, -4.389e-07, 0.0, -1.0, -4.389e-07, 0.0, -1.0, 2.195e-07, 0.0, -1.0, 2.195e-07, 0.0, -1.0, 2.195e-07, 0.0, -1.0, -1.097e-07, 0.0, -1.0, -1.097e-07, 0.0, -1.0, -1.097e-07, 0.0, -1.0, 4.389e-07, 0.0, -1.0, 4.389e-07, 0.0, -1.0, 4.389e-07])] * 3)])

# ---- objects
ob_clockworks_pipes_small_standing_set_meshsets_pipe_standing_1hal = bpy.data.objects.new('clockworks.pipes_small_standing_set-MeshSets[pipe_standing_1hal', me_rsrc_world_prop_clockworks_pipes_small_standing_set_meshsets_pi)
ob_clockworks_pipes_small_standing_set_meshsets_pipe_standing = bpy.data.objects.new('clockworks.pipes_small_standing_set-MeshSets[pipe_standing_', me_rsrc_world_prop_clockworks_pipes_small_standing_set_meshset)
ob_clockworks_pipes_small_standing_set_meshsets_pipe_standing_1uni = bpy.data.objects.new('clockworks.pipes_small_standing_set-MeshSets[pipe_standing_1uni', me_rsrc_world_prop_clockworks_pipes_small_standing_set_meshset_001)
ob_clockworks_pipes_small_standing_set_meshsets_pipe_standing__001 = bpy.data.objects.new('clockworks.pipes_small_standing_set-MeshSets[pipe_standing_.001', me_rsrc_world_prop_clockworks_pipes_small_standing_set_meshset_002)
ob_clockworks_pipes_small_standing_set_meshsets_pipe_standing_2hal = bpy.data.objects.new('clockworks.pipes_small_standing_set-MeshSets[pipe_standing_2hal', me_rsrc_world_prop_clockworks_pipes_small_standing_set_meshset_003)
ob_clockworks_pipes_small_standing_set_meshsets_pipe_standing__002 = bpy.data.objects.new('clockworks.pipes_small_standing_set-MeshSets[pipe_standing_.002', me_rsrc_world_prop_clockworks_pipes_small_standing_set_meshset_004)
ob_clockworks_pipes_small_standing_set_meshsets_pipe_standing_2uni = bpy.data.objects.new('clockworks.pipes_small_standing_set-MeshSets[pipe_standing_2uni', me_rsrc_world_prop_clockworks_pipes_small_standing_set_meshset_005)
ob_clockworks_pipes_small_standing_set_meshsets_pipe_standing__003 = bpy.data.objects.new('clockworks.pipes_small_standing_set-MeshSets[pipe_standing_.003', me_rsrc_world_prop_clockworks_pipes_small_standing_set_meshset_006)

# ---- transforms, parenting, visibility, modifiers, constraints
ob_clockworks_pipes_small_standing_set_meshsets_pipe_standing_1hal.location = (0.0, 0.0, 0.0)
ob_clockworks_pipes_small_standing_set_meshsets_pipe_standing_1hal.rotation_mode = 'QUATERNION'
ob_clockworks_pipes_small_standing_set_meshsets_pipe_standing_1hal.rotation_quaternion = (0.7071, -0.7071, -1.57e-16, -9.358e-24)
ob_clockworks_pipes_small_standing_set_meshsets_pipe_standing.location = (0.0, 0.0, 0.0)
ob_clockworks_pipes_small_standing_set_meshsets_pipe_standing.rotation_mode = 'QUATERNION'
ob_clockworks_pipes_small_standing_set_meshsets_pipe_standing.rotation_quaternion = (0.7071, -0.7071, -1.57e-16, -9.358e-24)
ob_clockworks_pipes_small_standing_set_meshsets_pipe_standing_1uni.location = (0.0, -4.0, 0.0)
ob_clockworks_pipes_small_standing_set_meshsets_pipe_standing_1uni.rotation_mode = 'QUATERNION'
ob_clockworks_pipes_small_standing_set_meshsets_pipe_standing_1uni.rotation_quaternion = (0.7071, -0.7071, -1.57e-16, -9.358e-24)
ob_clockworks_pipes_small_standing_set_meshsets_pipe_standing__001.location = (0.0, -4.0, 0.0)
ob_clockworks_pipes_small_standing_set_meshsets_pipe_standing__001.rotation_mode = 'QUATERNION'
ob_clockworks_pipes_small_standing_set_meshsets_pipe_standing__001.rotation_quaternion = (0.7071, -0.7071, -1.57e-16, -9.358e-24)
ob_clockworks_pipes_small_standing_set_meshsets_pipe_standing_2hal.location = (2.0, 0.0, 0.0)
ob_clockworks_pipes_small_standing_set_meshsets_pipe_standing_2hal.rotation_mode = 'QUATERNION'
ob_clockworks_pipes_small_standing_set_meshsets_pipe_standing_2hal.rotation_quaternion = (0.7071, -0.7071, -1.57e-16, -9.358e-24)
ob_clockworks_pipes_small_standing_set_meshsets_pipe_standing__002.location = (2.0, 0.0, 0.0)
ob_clockworks_pipes_small_standing_set_meshsets_pipe_standing__002.rotation_mode = 'QUATERNION'
ob_clockworks_pipes_small_standing_set_meshsets_pipe_standing__002.rotation_quaternion = (0.7071, -0.7071, -1.57e-16, -9.358e-24)
ob_clockworks_pipes_small_standing_set_meshsets_pipe_standing_2uni.location = (2.0, -4.0, 0.0)
ob_clockworks_pipes_small_standing_set_meshsets_pipe_standing_2uni.rotation_mode = 'QUATERNION'
ob_clockworks_pipes_small_standing_set_meshsets_pipe_standing_2uni.rotation_quaternion = (0.7071, -0.7071, -1.57e-16, -9.358e-24)
ob_clockworks_pipes_small_standing_set_meshsets_pipe_standing__003.location = (2.0, -4.0, 0.0)
ob_clockworks_pipes_small_standing_set_meshsets_pipe_standing__003.rotation_mode = 'QUATERNION'
ob_clockworks_pipes_small_standing_set_meshsets_pipe_standing__003.rotation_quaternion = (0.7071, -0.7071, -1.57e-16, -9.358e-24)

# ---- collection membership
scene.collection.objects.link(ob_clockworks_pipes_small_standing_set_meshsets_pipe_standing_1hal)
scene.collection.objects.link(ob_clockworks_pipes_small_standing_set_meshsets_pipe_standing)
scene.collection.objects.link(ob_clockworks_pipes_small_standing_set_meshsets_pipe_standing_1uni)
scene.collection.objects.link(ob_clockworks_pipes_small_standing_set_meshsets_pipe_standing__001)
scene.collection.objects.link(ob_clockworks_pipes_small_standing_set_meshsets_pipe_standing_2hal)
scene.collection.objects.link(ob_clockworks_pipes_small_standing_set_meshsets_pipe_standing__002)
scene.collection.objects.link(ob_clockworks_pipes_small_standing_set_meshsets_pipe_standing_2uni)
scene.collection.objects.link(ob_clockworks_pipes_small_standing_set_meshsets_pipe_standing__003)

# ---- scene / render settings (as saved in the file)
scene.frame_start = 1; scene.frame_end = 250; scene.frame_set(1)
scene.render.engine = 'BLENDER_EEVEE_NEXT'
scene.cycles.sampling_pattern = 'TABULATED_SOBOL'
scene.cycles.use_light_tree = False
scene.view_settings.view_transform = 'Filmic'
bpy.context.view_layer.update()

# ---- added for rendering (the .blend has no active camera and no usable light): camera, sun
cam_auto = bpy.data.cameras.new('AutoCamera')
cam_auto.lens = 50.0
cam_auto.sensor_width = 36.0
cam_auto.clip_end = 1000.0
ob_auto_camera = bpy.data.objects.new('AutoCamera', cam_auto)
scene.collection.objects.link(ob_auto_camera)
ob_auto_camera.location = (7.13872, -9.03771, 6.07098)
ob_auto_camera.rotation_euler = (1.09748, -7.21219e-08, 0.694738)
scene.camera = ob_auto_camera
light_auto_sun = bpy.data.lights.new('AutoSun', 'SUN')
light_auto_sun.energy = 3.0
light_auto_sun.angle = 0.0523599
ob_auto_sun = bpy.data.objects.new('AutoSun', light_auto_sun)
scene.collection.objects.link(ob_auto_sun)
ob_auto_sun.rotation_euler = (0.872665, 0.174533, 0.523599)
bpy.context.view_layer.update()
